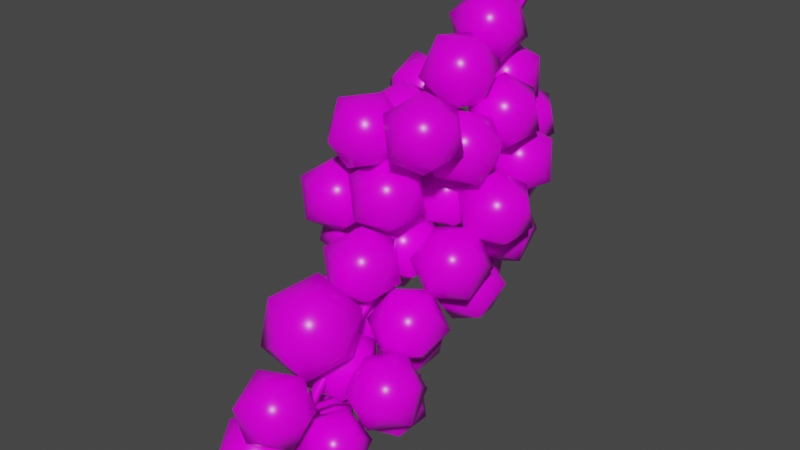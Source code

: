 # Source: Grapes.blend  (saved by Blender 3.3.6; exported with 4.5.12 LTS)
import bpy
from mathutils import Matrix  # noqa: F401  (used for matrix-valued properties, if any)

bpy.ops.wm.read_factory_settings(use_empty=True)
scene = bpy.context.scene
scene.name = 'Scene'

# ---- collections
col_collection = bpy.data.collections.new('Collection'); scene.collection.children.link(col_collection)

# ---- images (referenced by path relative to the original .blend; pixels are not part of the script)
import os
ASSET_DIR = os.environ.get("B2B_ASSET_DIR", "")  # directory of the original .blend (textures are referenced by path, not embedded)
HERE = os.path.dirname(os.path.abspath(__file__))  # packed textures are extracted next to this script under _unpacked/

def load_image(name, relpath, width, height, colorspace="sRGB"):
    """Load a texture the original file referenced (path relative to the .blend, or extracted next to this script)."""
    p = next((c for c in (os.path.join(HERE, relpath), os.path.join(ASSET_DIR, relpath)) if relpath and os.path.exists(c)), "")
    if p:
        img = bpy.data.images.load(p, check_existing=True)
        img.name = name
    else:  # same state as the original file: an image datablock whose file is absent (Cycles renders it pink)
        img = bpy.data.images.new(name, width, height)
        img.source = "FILE"
        img.filepath = "//" + (relpath or name)
    img.colorspace_settings.name = colorspace
    return img
img_1_produce_png = load_image('1_Produce.png', '1_Produce.png', 1024, 1024, 'sRGB')

# ---- materials (node trees are filled in below, after node groups)
mat_material = bpy.data.materials.new('Material')
mat_material.alpha_threshold = 0.0
mat_material.use_transparent_shadow = False
mat_material.roughness = 0.5
mat_material.line_color = (0.0, 0.0, 0.0, 1.0)

# ---- material node trees
mat_material.use_nodes = True; mat_material.node_tree.nodes.clear()
_N = mat_material.node_tree.nodes; _L = mat_material.node_tree.links
n0 = _N.new('ShaderNodeOutputMaterial'); n0.name = 'Material Output'; n0.location = (300, 300)
n1 = _N.new('ShaderNodeBsdfPrincipled'); n1.name = 'Principled BSDF'; n1.location = (10, 300)
n1.distribution = 'GGX'
n1.subsurface_method = 'RANDOM_WALK_SKIN'
n1.inputs[2].default_value = 0.2795
n1.inputs[3].default_value = 1.45
n1.inputs[9].default_value = (7.629e-06, 0.0, 0.0)
n1.inputs[13].default_value = 0.2
n1.inputs[27].default_value = (0.0, 0.0, 0.0, 1.0)
n1.inputs[28].default_value = 1.0
n2 = _N.new('ShaderNodeTexImage'); n2.name = 'Image Texture'; n2.location = (-280, 280)
n2.image = img_1_produce_png
n2.interpolation = 'Closest'
_L.new(n1.outputs[0], n0.inputs[0])
_L.new(n2.outputs[0], n1.inputs[0])
n0.is_active_output = True

# ---- world
world_world = bpy.data.worlds.new('World'); scene.world = world_world
world_world.use_nodes = True; world_world.node_tree.nodes.clear()
_N = world_world.node_tree.nodes; _L = world_world.node_tree.links
n0 = _N.new('ShaderNodeOutputWorld'); n0.name = 'World Output'; n0.location = (300, 300)
n1 = _N.new('ShaderNodeBackground'); n1.name = 'Background'; n1.location = (10, 300)
n1.inputs[0].default_value = (0.05088, 0.05088, 0.05088, 1.0)
_L.new(n1.outputs[0], n0.inputs[0])
n0.is_active_output = True
world_world.color = (0.05088, 0.05088, 0.05088)
world_world.use_sun_shadow = False
world_world.sun_shadow_jitter_overblur = 0.0

# ---- meshes
me_icosphere_038 = bpy.data.meshes.new('Icosphere.038')
me_icosphere_038.from_pydata([(-0.4937, 0.6459, -0.5822), (-0.2834, -0.3344, -0.8988), (-0.9775, -0.1689, -0.1266), (-0.6259, 0.6293, 0.4607), (0.2855, 0.957, 0.05144), (0.4972, 0.3614, -0.7888), (-0.2855, -0.957, -0.05144), (-0.4972, -0.3614, 0.7888), (0.2834, 0.3344, 0.8988), (0.9775, 0.1689, 0.1266), (0.6259, -0.6293, -0.4607), (0.4937, -0.6459, 0.5822), (0.455, -3.514, -7.845), (0.8452, -3.579, -6.779), (0.462, -4.513, -7.303), (-0.4336, -4.217, -7.938), (-0.604, -3.101, -7.807), (0.1864, -2.706, -7.091), (0.1977, -4.323, -6.213), (-0.5926, -4.718, -6.929), (-1.251, -3.845, -7.241), (-0.8682, -2.911, -6.718), (0.02741, -3.207, -6.082), (-0.8612, -3.91, -6.175), (0.1598, -3.368, -6.203), (0.0115, -2.933, -5.257), (0.9702, -2.938, -5.689), (1.094, -3.851, -6.196), (0.211, -4.41, -6.077), (-0.4577, -3.843, -5.497), (0.8535, -3.148, -4.665), (1.522, -3.715, -5.245), (1.053, -4.625, -5.485), (0.09427, -4.62, -5.054), (-0.02903, -3.707, -4.547), (0.9046, -4.191, -4.54), (1.379, -3.268, -7.241), (2.139, -2.904, -6.852), (1.653, -3.554, -6.402), (0.752, -3.407, -6.571), (0.6817, -2.666, -7.125), (1.539, -2.355, -7.299), (1.982, -2.819, -5.942), (1.125, -3.129, -5.768), (0.525, -2.58, -6.215), (1.011, -1.931, -6.665), (1.912, -2.078, -6.496), (1.285, -2.217, -5.826), (-0.6623, -2.222, -3.655), (0.2367, -1.949, -2.748), (0.2535, -1.321, -3.894), (-0.08272, -2.173, -4.825), (-0.3074, -3.327, -4.255), (-0.11, -3.188, -2.971), (1.372, -1.731, -3.357), (1.174, -1.87, -4.641), (0.8278, -3.109, -4.864), (0.811, -3.737, -3.718), (1.147, -2.885, -2.787), (1.727, -2.836, -3.956), (1.005, -1.405, -4.957), (1.376, -0.6522, -5.591), (1.004, -1.547, -5.999), (1.282, -2.335, -5.361), (1.826, -1.928, -4.559), (1.884, -0.8876, -4.701), (1.882, -1.117, -6.387), (1.824, -2.158, -6.245), (2.332, -2.393, -5.355), (2.704, -1.498, -4.947), (2.426, -0.7099, -5.585), (2.702, -1.64, -5.989), (0.9592, -0.3231, -7.815), (1.683, -0.8488, -7.262), (0.6828, -1.174, -7.262), (0.06475, -0.3231, -7.262), (0.6828, 0.5275, -7.262), (1.683, 0.2026, -7.262), (1.236, -1.174, -6.368), (0.2356, -0.8488, -6.368), (0.2356, 0.2026, -6.368), (1.236, 0.5275, -6.368), (1.854, -0.3231, -6.368), (0.9592, -0.3231, -5.815), (0.5322, -0.7907, -3.952), (1.256, -1.316, -3.399), (0.2559, -1.641, -3.399), (-0.3622, -0.7907, -3.399), (0.2559, 0.05993, -3.399), (1.256, -0.265, -3.399), (0.8086, -1.641, -2.505), (-0.1914, -1.316, -2.505), (-0.1914, -0.265, -2.505), (0.8086, 0.05993, -2.505), (1.427, -0.7907, -2.505), (0.5322, -0.7907, -1.952), (0.5723, -0.7157, -4.405), (0.6207, 0.3098, -4.178), (0.7327, -0.01424, -5.172), (1.276, -0.9145, -5.161), (1.499, -1.147, -4.16), (1.095, -0.3903, -3.553), (1.354, 0.7447, -4.793), (1.759, -0.01201, -5.401), (2.233, -0.712, -4.776), (2.121, -0.388, -3.782), (1.578, 0.5123, -3.793), (2.281, 0.3134, -4.548), (0.2229, 0.04597, -6.008), (0.2674, 0.8853, -6.639), (1.155, 0.4459, -6.285), (0.9906, 0.1347, -5.295), (0.001791, 0.3818, -5.036), (-0.4451, 0.8457, -5.867), (1.063, 1.493, -6.317), (1.51, 1.029, -5.486), (0.797, 0.9894, -4.713), (-0.09024, 1.429, -5.067), (0.07394, 1.74, -6.058), (0.8416, 1.829, -5.345), (1.659, 1.832, -3.16), (2.647, 1.479, -3.229), (1.968, 1.293, -4.009), (1.026, 1.106, -3.581), (1.123, 1.176, -2.537), (2.126, 1.407, -2.319), (2.625, 0.5359, -3.693), (1.622, 0.3049, -3.91), (1.101, 0.2326, -3.0), (1.78, 0.419, -2.22), (2.722, 0.6064, -2.648), (2.089, -0.1195, -3.069), (0.5322, 0.1038, -2.468), (1.256, -0.4219, -1.915), (0.2559, -0.7468, -1.915), (-0.3622, 0.1038, -1.915), (0.2559, 0.9545, -1.915), (1.256, 0.6295, -1.915), (0.8086, -0.7468, -1.021), (-0.1914, -0.4219, -1.021), (-0.1914, 0.6295, -1.021), (0.8086, 0.9545, -1.021), (1.427, 0.1038, -1.021), (0.5322, 0.1038, -0.468), (2.486, 2.25, -4.075), (2.005, 2.396, -4.999), (1.649, 2.883, -4.138), (1.749, 2.222, -3.326), (2.167, 1.327, -3.686), (2.325, 1.434, -4.72), (0.9712, 2.459, -4.82), (0.8127, 2.351, -3.787), (1.133, 1.389, -3.507), (1.489, 0.9028, -4.369), (1.389, 1.564, -5.18), (0.6519, 1.536, -4.431), (1.549, 0.1445, -0.7196), (2.272, -0.3812, -0.1668), (1.272, -0.7062, -0.1668), (0.6543, 0.1445, -0.1668), (1.272, 0.9951, -0.1668), (2.272, 0.6702, -0.1668), (1.825, -0.7062, 0.7276), (0.8252, -0.3812, 0.7276), (0.8252, 0.6702, 0.7276), (1.825, 0.9951, 0.7276), (2.443, 0.1445, 0.7276), (1.549, 0.1445, 1.28), (2.244, 1.346, -1.182), (2.116, 0.7947, -0.2959), (1.364, 0.7909, -1.031), (1.313, 1.755, -1.447), (2.033, 2.354, -0.9702), (2.529, 1.761, -0.2585), (1.106, 0.8622, -0.01407), (0.6088, 1.456, -0.7258), (1.022, 2.422, -0.6884), (1.774, 2.426, 0.04645), (1.826, 1.462, 0.4632), (0.8939, 1.87, 0.1975), (2.22, 2.076, -3.078), (2.943, 1.55, -2.525), (1.943, 1.225, -2.525), (1.325, 2.076, -2.525), (1.943, 2.926, -2.525), (2.943, 2.602, -2.525), (2.496, 1.225, -1.631), (1.496, 1.55, -1.631), (1.496, 2.602, -1.631), (2.496, 2.926, -1.631), (3.114, 2.076, -1.631), (2.22, 2.076, -1.078), (1.984, 2.33, -3.292), (0.9663, 2.449, -3.056), (1.319, 2.712, -4.011), (2.274, 3.138, -3.899), (2.511, 3.138, -2.874), (1.703, 2.713, -2.354), (0.6271, 3.331, -3.518), (1.435, 3.757, -4.038), (2.172, 4.02, -3.336), (1.819, 3.757, -2.381), (0.8643, 3.331, -2.493), (1.154, 4.139, -3.1), (1.139, 3.344, -4.129), (0.2071, 2.858, -4.109), (0.9875, 2.475, -4.7), (1.514, 3.288, -5.11), (1.058, 4.173, -4.772), (0.2509, 3.907, -4.153), (0.006125, 2.5, -5.077), (0.8136, 2.766, -5.695), (0.8574, 3.815, -5.74), (0.07697, 4.198, -5.148), (-0.4491, 3.385, -4.738), (-0.07431, 3.328, -5.719), (1.306, 4.567, -0.847), (2.301, 4.247, -0.9605), (1.856, 4.852, -1.697), (0.8518, 4.558, -1.795), (0.6761, 3.771, -1.12), (1.572, 3.579, -0.604), (2.462, 4.04, -1.979), (1.566, 4.232, -2.495), (0.8367, 3.564, -2.138), (1.282, 2.959, -1.402), (2.286, 3.254, -1.304), (1.832, 3.244, -2.252), (1.569, 3.153, -1.106), (2.293, 2.628, -0.5531), (1.293, 2.303, -0.5531), (0.6747, 3.153, -0.5531), (1.293, 4.004, -0.5531), (2.293, 3.679, -0.5531), (1.845, 2.303, 0.3414), (0.8455, 2.628, 0.3414), (0.8455, 3.679, 0.3414), (1.845, 4.004, 0.3414), (2.464, 3.153, 0.3414), (1.569, 3.153, 0.8941), (0.5828, 3.118, 0.7373), (1.545, 3.028, 1.152), (1.336, 2.606, 0.2119), (0.3582, 2.22, 0.239), (-0.03708, 2.403, 1.196), (0.6962, 2.903, 1.76), (1.915, 2.074, 0.91), (1.181, 1.574, 0.3458), (0.3329, 1.449, 0.9539), (0.5418, 1.871, 1.894), (1.519, 2.257, 1.867), (1.295, 1.359, 1.369), (0.6831, 5.731, -2.139), (0.6877, 4.761, -1.734), (1.464, 5.066, -2.374), (1.046, 5.672, -3.125), (0.0114, 5.741, -2.948), (-0.2098, 5.178, -2.089), (1.053, 4.103, -2.468), (1.274, 4.666, -3.328), (0.3768, 5.084, -3.683), (-0.3991, 4.778, -3.042), (0.01882, 4.172, -2.292), (0.3814, 4.114, -3.277), (0.5322, 5.532, -2.204), (1.256, 5.006, -1.651), (0.2559, 4.681, -1.651), (-0.3622, 5.532, -1.651), (0.2559, 6.383, -1.651), (1.256, 6.058, -1.651), (0.8086, 4.681, -0.7565), (-0.1914, 5.006, -0.7565), (-0.1914, 6.058, -0.7565), (0.8086, 6.383, -0.7565), (1.427, 5.532, -0.7565), (0.5322, 5.532, -0.2037), (0.3502, 5.117, -0.7315), (1.324, 5.054, -0.3388), (0.8238, 4.182, -0.6466), (-0.1914, 4.282, -0.3919), (-0.3191, 5.216, 0.07335), (0.6172, 5.693, 0.1061), (1.384, 4.181, 0.2435), (0.4473, 3.703, 0.2107), (-0.2591, 4.343, 0.6557), (0.2407, 5.215, 0.9634), (1.256, 5.115, 0.7087), (0.7143, 4.28, 1.048), (-0.399, 4.25, 1.543), (0.3643, 4.469, 0.8539), (-0.008067, 3.489, 0.9319), (-0.2092, 3.297, 1.946), (0.03876, 4.159, 2.495), (0.3932, 4.883, 1.82), (1.026, 3.652, 0.8309), (0.6713, 2.928, 1.506), (0.7002, 3.342, 2.472), (1.073, 4.322, 2.394), (1.274, 4.514, 1.38), (1.463, 3.561, 1.783), (0.0936, -1.786, -8.009), (0.7266, -2.246, -7.525), (-0.1482, -2.53, -7.525), (-0.6888, -1.786, -7.525), (-0.1482, -1.042, -7.525), (0.7266, -1.326, -7.525), (0.3354, -2.53, -6.743), (-0.5394, -2.246, -6.743), (-0.5394, -1.326, -6.743), (0.3354, -1.042, -6.743), (0.876, -1.786, -6.743), (0.0936, -1.786, -6.259), (0.8096, -0.6615, -4.932), (-0.2264, -0.83, -4.87), (0.4413, -1.47, -4.369), (1.288, -1.596, -4.979), (1.144, -1.035, -5.856), (0.208, -0.5614, -5.789), (-0.3878, -1.869, -4.878), (0.5485, -2.343, -4.945), (0.9829, -2.074, -5.865), (0.3151, -1.434, -6.365), (-0.532, -1.308, -5.755), (-0.05311, -2.242, -5.802), (-0.04871, -0.107, -5.747), (0.6749, -0.6327, -5.195), (-0.3251, -0.9577, -5.195), (-0.9431, -0.107, -5.195), (-0.3251, 0.7436, -5.195), (0.6749, 0.4187, -5.195), (0.2277, -0.9577, -4.3), (-0.7723, -0.6327, -4.3), (-0.7723, 0.4187, -4.3), (0.2277, 0.7436, -4.3), (0.8457, -0.107, -4.3), (-0.04871, -0.107, -3.747), (0.3986, 0.856, -4.115), (1.122, 0.3303, -3.562), (0.1222, 0.005397, -3.562), (-0.4959, 0.856, -3.562), (0.1222, 1.707, -3.562), (1.122, 1.382, -3.562), (0.6749, 0.005397, -2.668), (-0.325, 0.3303, -2.668), (-0.325, 1.382, -2.668), (0.6749, 1.707, -2.668), (1.293, 0.856, -2.668), (0.3986, 0.856, -2.115), (0.7442, 2.076, -3.078), (1.468, 1.55, -2.525), (0.4678, 1.225, -2.525), (-0.1503, 2.076, -2.525), (0.4678, 2.926, -2.525), (1.468, 2.602, -2.525), (1.021, 1.225, -1.631), (0.02057, 1.55, -1.631), (0.02057, 2.602, -1.631), (1.021, 2.926, -1.631), (1.639, 2.076, -1.631), (0.7442, 2.076, -1.078), (-1.005, 0.1038, -2.932), (-0.2811, -0.4219, -2.379), (-1.281, -0.7468, -2.379), (-1.899, 0.1038, -2.379), (-1.281, 0.9545, -2.379), (-0.2811, 0.6295, -2.379), (-0.7283, -0.7468, -1.484), (-1.728, -0.4219, -1.484), (-1.728, 0.6295, -1.484), (-0.7283, 0.9545, -1.484), (-0.1103, 0.1038, -1.484), (-1.005, 0.1038, -0.9315), (-1.195, 1.749, -3.318), (-1.412, 1.068, -4.09), (-0.4273, 1.163, -3.733), (-0.2558, 2.177, -3.517), (-1.135, 2.71, -3.741), (-1.849, 2.024, -4.094), (-0.6066, 1.076, -4.766), (0.108, 1.761, -4.412), (-0.3291, 2.718, -4.416), (-1.314, 2.623, -4.773), (-1.485, 1.609, -4.989), (-0.5459, 2.037, -5.188), (-0.2362, 1.608, -1.273), (0.4874, 1.083, -0.7198), (-0.5126, 0.7576, -0.7198), (-1.131, 1.608, -0.7198), (-0.5126, 2.459, -0.7198), (0.4874, 2.134, -0.7198), (0.04015, 0.7576, 0.1747), (-0.9598, 1.083, 0.1747), (-0.9598, 2.134, 0.1747), (0.04015, 2.459, 0.1747), (0.6582, 1.608, 0.1747), (-0.2362, 1.608, 0.7274), (-0.3826, 3.235, -4.196), (0.341, 2.709, -3.643), (-0.659, 2.384, -3.643), (-1.277, 3.235, -3.643), (-0.659, 4.085, -3.643), (0.341, 3.76, -3.643), (-0.1062, 2.384, -2.749), (-1.106, 2.709, -2.749), (-1.106, 3.76, -2.749), (-0.1062, 4.085, -2.749), (0.5118, 3.235, -2.749), (-0.3826, 3.235, -2.196), (-0.7328, 3.104, -0.9554), (-1.646, 3.404, -1.381), (-0.8848, 3.013, -1.992), (0.03722, 3.36, -1.624), (-0.1543, 3.965, -0.7858), (-1.195, 3.993, -0.6357), (-1.44, 3.846, -2.313), (-0.4001, 3.819, -2.463), (0.05136, 4.407, -1.718), (-0.7099, 4.798, -1.107), (-1.632, 4.451, -1.475), (-0.8619, 4.707, -2.143), (-1.371, 3.35, -0.9341), (-0.404, 2.939, -0.9768), (-1.203, 2.365, -0.6065), (-1.833, 3.002, -0.05627), (-1.423, 3.97, -0.08644), (-0.5399, 3.931, -0.6553), (-0.269, 2.337, -0.1253), (-1.152, 2.376, 0.4436), (-1.288, 3.368, 0.7651), (-0.4888, 3.942, 0.3948), (0.1411, 3.305, -0.1554), (-0.3214, 2.957, 0.7224), (-1.523, 0.4123, -5.002), (-1.572, -0.4044, -4.342), (-1.098, 0.4857, -4.043), (-0.5889, 0.8777, -4.875), (-0.7474, 0.2298, -5.688), (-1.355, -0.5626, -5.358), (-0.6674, -0.4438, -3.807), (-0.05996, 0.3486, -4.137), (0.1569, 0.1904, -5.153), (-0.3166, -0.6997, -5.452), (-0.826, -1.092, -4.62), (0.1083, -0.6263, -4.493), (-1.688, 0.1118, -3.412), (-0.872, -0.05732, -2.771), (-1.709, 0.4779, -2.427), (-2.06, 1.076, -3.218), (-1.439, 0.91, -4.05), (-0.705, 0.2097, -3.774), (-0.7402, 0.8021, -2.179), (-1.474, 1.502, -2.456), (-1.307, 1.769, -3.459), (-0.47, 1.234, -3.802), (-0.1195, 0.6363, -3.012), (-0.4917, 1.6, -2.817), (-1.052, 2.927, -1.759), (-0.84, 2.047, -2.294), (-1.751, 2.549, -2.447), (-2.076, 2.923, -1.52), (-1.365, 2.652, -0.7938), (-0.6015, 2.111, -1.272), (-1.733, 1.499, -2.386), (-2.497, 2.041, -1.907), (-2.258, 2.105, -0.8854), (-1.347, 1.603, -0.7325), (-1.023, 1.229, -1.66), (-2.047, 1.225, -1.421)], [], [(0, 1, 2), (1, 0, 5), (0, 2, 3), (0, 3, 4), (0, 4, 5), (1, 5, 10), (2, 1, 6), (3, 2, 7), (4, 3, 8), (5, 4, 9), (1, 10, 6), (2, 6, 7), (3, 7, 8), (4, 8, 9), (5, 9, 10), (6, 10, 11), (7, 6, 11), (8, 7, 11), (9, 8, 11), (10, 9, 11), (12, 13, 14), (13, 12, 17), (12, 14, 15), (12, 15, 16), (12, 16, 17), (13, 17, 22), (14, 13, 18), (15, 14, 19), (16, 15, 20), (17, 16, 21), (13, 22, 18), (14, 18, 19), (15, 19, 20), (16, 20, 21), (17, 21, 22), (18, 22, 23), (19, 18, 23), (20, 19, 23), (21, 20, 23), (22, 21, 23), (24, 25, 26), (25, 24, 29), (24, 26, 27), (24, 27, 28), (24, 28, 29), (25, 29, 34), (26, 25, 30), (27, 26, 31), (28, 27, 32), (29, 28, 33), (25, 34, 30), (26, 30, 31), (27, 31, 32), (28, 32, 33), (29, 33, 34), (30, 34, 35), (31, 30, 35), (32, 31, 35), (33, 32, 35), (34, 33, 35), (36, 37, 38), (37, 36, 41), (36, 38, 39), (36, 39, 40), (36, 40, 41), (37, 41, 46), (38, 37, 42), (39, 38, 43), (40, 39, 44), (41, 40, 45), (37, 46, 42), (38, 42, 43), (39, 43, 44), (40, 44, 45), (41, 45, 46), (42, 46, 47), (43, 42, 47), (44, 43, 47), (45, 44, 47), (46, 45, 47), (48, 49, 50), (49, 48, 53), (48, 50, 51), (48, 51, 52), (48, 52, 53), (49, 53, 58), (50, 49, 54), (51, 50, 55), (52, 51, 56), (53, 52, 57), (49, 58, 54), (50, 54, 55), (51, 55, 56), (52, 56, 57), (53, 57, 58), (54, 58, 59), (55, 54, 59), (56, 55, 59), (57, 56, 59), (58, 57, 59), (60, 61, 62), (61, 60, 65), (60, 62, 63), (60, 63, 64), (60, 64, 65), (61, 65, 70), (62, 61, 66), (63, 62, 67), (64, 63, 68), (65, 64, 69), (61, 70, 66), (62, 66, 67), (63, 67, 68), (64, 68, 69), (65, 69, 70), (66, 70, 71), (67, 66, 71), (68, 67, 71), (69, 68, 71), (70, 69, 71), (72, 73, 74), (73, 72, 77), (72, 74, 75), (72, 75, 76), (72, 76, 77), (73, 77, 82), (74, 73, 78), (75, 74, 79), (76, 75, 80), (77, 76, 81), (73, 82, 78), (74, 78, 79), (75, 79, 80), (76, 80, 81), (77, 81, 82), (78, 82, 83), (79, 78, 83), (80, 79, 83), (81, 80, 83), (82, 81, 83), (84, 85, 86), (85, 84, 89), (84, 86, 87), (84, 87, 88), (84, 88, 89), (85, 89, 94), (86, 85, 90), (87, 86, 91), (88, 87, 92), (89, 88, 93), (85, 94, 90), (86, 90, 91), (87, 91, 92), (88, 92, 93), (89, 93, 94), (90, 94, 95), (91, 90, 95), (92, 91, 95), (93, 92, 95), (94, 93, 95), (96, 97, 98), (97, 96, 101), (96, 98, 99), (96, 99, 100), (96, 100, 101), (97, 101, 106), (98, 97, 102), (99, 98, 103), (100, 99, 104), (101, 100, 105), (97, 106, 102), (98, 102, 103), (99, 103, 104), (100, 104, 105), (101, 105, 106), (102, 106, 107), (103, 102, 107), (104, 103, 107), (105, 104, 107), (106, 105, 107), (108, 109, 110), (109, 108, 113), (108, 110, 111), (108, 111, 112), (108, 112, 113), (109, 113, 118), (110, 109, 114), (111, 110, 115), (112, 111, 116), (113, 112, 117), (109, 118, 114), (110, 114, 115), (111, 115, 116), (112, 116, 117), (113, 117, 118), (114, 118, 119), (115, 114, 119), (116, 115, 119), (117, 116, 119), (118, 117, 119), (120, 121, 122), (121, 120, 125), (120, 122, 123), (120, 123, 124), (120, 124, 125), (121, 125, 130), (122, 121, 126), (123, 122, 127), (124, 123, 128), (125, 124, 129), (121, 130, 126), (122, 126, 127), (123, 127, 128), (124, 128, 129), (125, 129, 130), (126, 130, 131), (127, 126, 131), (128, 127, 131), (129, 128, 131), (130, 129, 131), (132, 133, 134), (133, 132, 137), (132, 134, 135), (132, 135, 136), (132, 136, 137), (133, 137, 142), (134, 133, 138), (135, 134, 139), (136, 135, 140), (137, 136, 141), (133, 142, 138), (134, 138, 139), (135, 139, 140), (136, 140, 141), (137, 141, 142), (138, 142, 143), (139, 138, 143), (140, 139, 143), (141, 140, 143), (142, 141, 143), (144, 145, 146), (145, 144, 149), (144, 146, 147), (144, 147, 148), (144, 148, 149), (145, 149, 154), (146, 145, 150), (147, 146, 151), (148, 147, 152), (149, 148, 153), (145, 154, 150), (146, 150, 151), (147, 151, 152), (148, 152, 153), (149, 153, 154), (150, 154, 155), (151, 150, 155), (152, 151, 155), (153, 152, 155), (154, 153, 155), (156, 157, 158), (157, 156, 161), (156, 158, 159), (156, 159, 160), (156, 160, 161), (157, 161, 166), (158, 157, 162), (159, 158, 163), (160, 159, 164), (161, 160, 165), (157, 166, 162), (158, 162, 163), (159, 163, 164), (160, 164, 165), (161, 165, 166), (162, 166, 167), (163, 162, 167), (164, 163, 167), (165, 164, 167), (166, 165, 167), (168, 169, 170), (169, 168, 173), (168, 170, 171), (168, 171, 172), (168, 172, 173), (169, 173, 178), (170, 169, 174), (171, 170, 175), (172, 171, 176), (173, 172, 177), (169, 178, 174), (170, 174, 175), (171, 175, 176), (172, 176, 177), (173, 177, 178), (174, 178, 179), (175, 174, 179), (176, 175, 179), (177, 176, 179), (178, 177, 179), (180, 181, 182), (181, 180, 185), (180, 182, 183), (180, 183, 184), (180, 184, 185), (181, 185, 190), (182, 181, 186), (183, 182, 187), (184, 183, 188), (185, 184, 189), (181, 190, 186), (182, 186, 187), (183, 187, 188), (184, 188, 189), (185, 189, 190), (186, 190, 191), (187, 186, 191), (188, 187, 191), (189, 188, 191), (190, 189, 191), (192, 193, 194), (193, 192, 197), (192, 194, 195), (192, 195, 196), (192, 196, 197), (193, 197, 202), (194, 193, 198), (195, 194, 199), (196, 195, 200), (197, 196, 201), (193, 202, 198), (194, 198, 199), (195, 199, 200), (196, 200, 201), (197, 201, 202), (198, 202, 203), (199, 198, 203), (200, 199, 203), (201, 200, 203), (202, 201, 203), (204, 205, 206), (205, 204, 209), (204, 206, 207), (204, 207, 208), (204, 208, 209), (205, 209, 214), (206, 205, 210), (207, 206, 211), (208, 207, 212), (209, 208, 213), (205, 214, 210), (206, 210, 211), (207, 211, 212), (208, 212, 213), (209, 213, 214), (210, 214, 215), (211, 210, 215), (212, 211, 215), (213, 212, 215), (214, 213, 215), (216, 217, 218), (217, 216, 221), (216, 218, 219), (216, 219, 220), (216, 220, 221), (217, 221, 226), (218, 217, 222), (219, 218, 223), (220, 219, 224), (221, 220, 225), (217, 226, 222), (218, 222, 223), (219, 223, 224), (220, 224, 225), (221, 225, 226), (222, 226, 227), (223, 222, 227), (224, 223, 227), (225, 224, 227), (226, 225, 227), (228, 229, 230), (229, 228, 233), (228, 230, 231), (228, 231, 232), (228, 232, 233), (229, 233, 238), (230, 229, 234), (231, 230, 235), (232, 231, 236), (233, 232, 237), (229, 238, 234), (230, 234, 235), (231, 235, 236), (232, 236, 237), (233, 237, 238), (234, 238, 239), (235, 234, 239), (236, 235, 239), (237, 236, 239), (238, 237, 239), (240, 241, 242), (241, 240, 245), (240, 242, 243), (240, 243, 244), (240, 244, 245), (241, 245, 250), (242, 241, 246), (243, 242, 247), (244, 243, 248), (245, 244, 249), (241, 250, 246), (242, 246, 247), (243, 247, 248), (244, 248, 249), (245, 249, 250), (246, 250, 251), (247, 246, 251), (248, 247, 251), (249, 248, 251), (250, 249, 251), (252, 253, 254), (253, 252, 257), (252, 254, 255), (252, 255, 256), (252, 256, 257), (253, 257, 262), (254, 253, 258), (255, 254, 259), (256, 255, 260), (257, 256, 261), (253, 262, 258), (254, 258, 259), (255, 259, 260), (256, 260, 261), (257, 261, 262), (258, 262, 263), (259, 258, 263), (260, 259, 263), (261, 260, 263), (262, 261, 263), (264, 265, 266), (265, 264, 269), (264, 266, 267), (264, 267, 268), (264, 268, 269), (265, 269, 274), (266, 265, 270), (267, 266, 271), (268, 267, 272), (269, 268, 273), (265, 274, 270), (266, 270, 271), (267, 271, 272), (268, 272, 273), (269, 273, 274), (270, 274, 275), (271, 270, 275), (272, 271, 275), (273, 272, 275), (274, 273, 275), (276, 277, 278), (277, 276, 281), (276, 278, 279), (276, 279, 280), (276, 280, 281), (277, 281, 286), (278, 277, 282), (279, 278, 283), (280, 279, 284), (281, 280, 285), (277, 286, 282), (278, 282, 283), (279, 283, 284), (280, 284, 285), (281, 285, 286), (282, 286, 287), (283, 282, 287), (284, 283, 287), (285, 284, 287), (286, 285, 287), (288, 289, 290), (289, 288, 293), (288, 290, 291), (288, 291, 292), (288, 292, 293), (289, 293, 298), (290, 289, 294), (291, 290, 295), (292, 291, 296), (293, 292, 297), (289, 298, 294), (290, 294, 295), (291, 295, 296), (292, 296, 297), (293, 297, 298), (294, 298, 299), (295, 294, 299), (296, 295, 299), (297, 296, 299), (298, 297, 299), (300, 301, 302), (301, 300, 305), (300, 302, 303), (300, 303, 304), (300, 304, 305), (301, 305, 310), (302, 301, 306), (303, 302, 307), (304, 303, 308), (305, 304, 309), (301, 310, 306), (302, 306, 307), (303, 307, 308), (304, 308, 309), (305, 309, 310), (306, 310, 311), (307, 306, 311), (308, 307, 311), (309, 308, 311), (310, 309, 311), (312, 313, 314), (313, 312, 317), (312, 314, 315), (312, 315, 316), (312, 316, 317), (313, 317, 322), (314, 313, 318), (315, 314, 319), (316, 315, 320), (317, 316, 321), (313, 322, 318), (314, 318, 319), (315, 319, 320), (316, 320, 321), (317, 321, 322), (318, 322, 323), (319, 318, 323), (320, 319, 323), (321, 320, 323), (322, 321, 323), (324, 325, 326), (325, 324, 329), (324, 326, 327), (324, 327, 328), (324, 328, 329), (325, 329, 334), (326, 325, 330), (327, 326, 331), (328, 327, 332), (329, 328, 333), (325, 334, 330), (326, 330, 331), (327, 331, 332), (328, 332, 333), (329, 333, 334), (330, 334, 335), (331, 330, 335), (332, 331, 335), (333, 332, 335), (334, 333, 335), (336, 337, 338), (337, 336, 341), (336, 338, 339), (336, 339, 340), (336, 340, 341), (337, 341, 346), (338, 337, 342), (339, 338, 343), (340, 339, 344), (341, 340, 345), (337, 346, 342), (338, 342, 343), (339, 343, 344), (340, 344, 345), (341, 345, 346), (342, 346, 347), (343, 342, 347), (344, 343, 347), (345, 344, 347), (346, 345, 347), (348, 349, 350), (349, 348, 353), (348, 350, 351), (348, 351, 352), (348, 352, 353), (349, 353, 358), (350, 349, 354), (351, 350, 355), (352, 351, 356), (353, 352, 357), (349, 358, 354), (350, 354, 355), (351, 355, 356), (352, 356, 357), (353, 357, 358), (354, 358, 359), (355, 354, 359), (356, 355, 359), (357, 356, 359), (358, 357, 359), (360, 361, 362), (361, 360, 365), (360, 362, 363), (360, 363, 364), (360, 364, 365), (361, 365, 370), (362, 361, 366), (363, 362, 367), (364, 363, 368), (365, 364, 369), (361, 370, 366), (362, 366, 367), (363, 367, 368), (364, 368, 369), (365, 369, 370), (366, 370, 371), (367, 366, 371), (368, 367, 371), (369, 368, 371), (370, 369, 371), (372, 373, 374), (373, 372, 377), (372, 374, 375), (372, 375, 376), (372, 376, 377), (373, 377, 382), (374, 373, 378), (375, 374, 379), (376, 375, 380), (377, 376, 381), (373, 382, 378), (374, 378, 379), (375, 379, 380), (376, 380, 381), (377, 381, 382), (378, 382, 383), (379, 378, 383), (380, 379, 383), (381, 380, 383), (382, 381, 383), (384, 385, 386), (385, 384, 389), (384, 386, 387), (384, 387, 388), (384, 388, 389), (385, 389, 394), (386, 385, 390), (387, 386, 391), (388, 387, 392), (389, 388, 393), (385, 394, 390), (386, 390, 391), (387, 391, 392), (388, 392, 393), (389, 393, 394), (390, 394, 395), (391, 390, 395), (392, 391, 395), (393, 392, 395), (394, 393, 395), (396, 397, 398), (397, 396, 401), (396, 398, 399), (396, 399, 400), (396, 400, 401), (397, 401, 406), (398, 397, 402), (399, 398, 403), (400, 399, 404), (401, 400, 405), (397, 406, 402), (398, 402, 403), (399, 403, 404), (400, 404, 405), (401, 405, 406), (402, 406, 407), (403, 402, 407), (404, 403, 407), (405, 404, 407), (406, 405, 407), (408, 409, 410), (409, 408, 413), (408, 410, 411), (408, 411, 412), (408, 412, 413), (409, 413, 418), (410, 409, 414), (411, 410, 415), (412, 411, 416), (413, 412, 417), (409, 418, 414), (410, 414, 415), (411, 415, 416), (412, 416, 417), (413, 417, 418), (414, 418, 419), (415, 414, 419), (416, 415, 419), (417, 416, 419), (418, 417, 419), (420, 421, 422), (421, 420, 425), (420, 422, 423), (420, 423, 424), (420, 424, 425), (421, 425, 430), (422, 421, 426), (423, 422, 427), (424, 423, 428), (425, 424, 429), (421, 430, 426), (422, 426, 427), (423, 427, 428), (424, 428, 429), (425, 429, 430), (426, 430, 431), (427, 426, 431), (428, 427, 431), (429, 428, 431), (430, 429, 431), (432, 433, 434), (433, 432, 437), (432, 434, 435), (432, 435, 436), (432, 436, 437), (433, 437, 442), (434, 433, 438), (435, 434, 439), (436, 435, 440), (437, 436, 441), (433, 442, 438), (434, 438, 439), (435, 439, 440), (436, 440, 441), (437, 441, 442), (438, 442, 443), (439, 438, 443), (440, 439, 443), (441, 440, 443), (442, 441, 443), (444, 445, 446), (445, 444, 449), (444, 446, 447), (444, 447, 448), (444, 448, 449), (445, 449, 454), (446, 445, 450), (447, 446, 451), (448, 447, 452), (449, 448, 453), (445, 454, 450), (446, 450, 451), (447, 451, 452), (448, 452, 453), (449, 453, 454), (450, 454, 455), (451, 450, 455), (452, 451, 455), (453, 452, 455), (454, 453, 455), (456, 457, 458), (457, 456, 461), (456, 458, 459), (456, 459, 460), (456, 460, 461), (457, 461, 466), (458, 457, 462), (459, 458, 463), (460, 459, 464), (461, 460, 465), (457, 466, 462), (458, 462, 463), (459, 463, 464), (460, 464, 465), (461, 465, 466), (462, 466, 467), (463, 462, 467), (464, 463, 467), (465, 464, 467), (466, 465, 467)])
me_icosphere_038.polygons.foreach_set('use_smooth', [True] * 780)
_uv = me_icosphere_038.uv_layers.new(name='UVMap')
_uv.uv.foreach_set('vector', [0.2986, 0.5123, 0.3204, 0.5501, 0.2767, 0.5501, 0.3204, 0.5501, 0.3422, 0.5123, 0.3641, 0.5501, 0.4733, 0.5123, 0.4951, 0.5501, 0.4514, 0.5501, 0.4296, 0.5123, 0.4514, 0.5501, 0.4078, 0.5501, 0.3859, 0.5123, 0.4078, 0.5501, 0.3641, 0.5501, 0.3204, 0.5501, 0.3641, 0.5501, 0.3422, 0.588, 0.2767, 0.5501, 0.3204, 0.5501, 0.2986, 0.588, 0.4514, 0.5501, 0.4951, 0.5501, 0.4733, 0.588, 0.4078, 0.5501, 0.4514, 0.5501, 0.4296, 0.588, 0.3641, 0.5501, 0.4078, 0.5501, 0.3859, 0.588, 0.3204, 0.5501, 0.3422, 0.588, 0.2986, 0.588, 0.2767, 0.5501, 0.2986, 0.588, 0.2549, 0.588, 0.4514, 0.5501, 0.4733, 0.588, 0.4296, 0.588, 0.4078, 0.5501, 0.4296, 0.588, 0.3859, 0.588, 0.3641, 0.5501, 0.3859, 0.588, 0.3422, 0.588, 0.2986, 0.588, 0.3422, 0.588, 0.3204, 0.6258, 0.2549, 0.588, 0.2986, 0.588, 0.2767, 0.6258, 0.4296, 0.588, 0.4733, 0.588, 0.4514, 0.6258, 0.3859, 0.588, 0.4296, 0.588, 0.4078, 0.6258, 0.3422, 0.588, 0.3859, 0.588, 0.3641, 0.6258, 0.2986, 0.5123, 0.3204, 0.5501, 0.2767, 0.5501, 0.3204, 0.5501, 0.3422, 0.5123, 0.3641, 0.5501, 0.4733, 0.5123, 0.4951, 0.5501, 0.4514, 0.5501, 0.4296, 0.5123, 0.4514, 0.5501, 0.4078, 0.5501, 0.3859, 0.5123, 0.4078, 0.5501, 0.3641, 0.5501, 0.3204, 0.5501, 0.3641, 0.5501, 0.3422, 0.588, 0.2767, 0.5501, 0.3204, 0.5501, 0.2986, 0.588, 0.4514, 0.5501, 0.4951, 0.5501, 0.4733, 0.588, 0.4078, 0.5501, 0.4514, 0.5501, 0.4296, 0.588, 0.3641, 0.5501, 0.4078, 0.5501, 0.3859, 0.588, 0.3204, 0.5501, 0.3422, 0.588, 0.2986, 0.588, 0.2767, 0.5501, 0.2986, 0.588, 0.2549, 0.588, 0.4514, 0.5501, 0.4733, 0.588, 0.4296, 0.588, 0.4078, 0.5501, 0.4296, 0.588, 0.3859, 0.588, 0.3641, 0.5501, 0.3859, 0.588, 0.3422, 0.588, 0.2986, 0.588, 0.3422, 0.588, 0.3204, 0.6258, 0.2549, 0.588, 0.2986, 0.588, 0.2767, 0.6258, 0.4296, 0.588, 0.4733, 0.588, 0.4514, 0.6258, 0.3859, 0.588, 0.4296, 0.588, 0.4078, 0.6258, 0.3422, 0.588, 0.3859, 0.588, 0.3641, 0.6258, 0.2986, 0.5123, 0.3204, 0.5501, 0.2767, 0.5501, 0.3204, 0.5501, 0.3422, 0.5123, 0.3641, 0.5501, 0.4733, 0.5123, 0.4951, 0.5501, 0.4514, 0.5501, 0.4296, 0.5123, 0.4514, 0.5501, 0.4078, 0.5501, 0.3859, 0.5123, 0.4078, 0.5501, 0.3641, 0.5501, 0.3204, 0.5501, 0.3641, 0.5501, 0.3422, 0.588, 0.2767, 0.5501, 0.3204, 0.5501, 0.2986, 0.588, 0.4514, 0.5501, 0.4951, 0.5501, 0.4733, 0.588, 0.4078, 0.5501, 0.4514, 0.5501, 0.4296, 0.588, 0.3641, 0.5501, 0.4078, 0.5501, 0.3859, 0.588, 0.3204, 0.5501, 0.3422, 0.588, 0.2986, 0.588, 0.2767, 0.5501, 0.2986, 0.588, 0.2549, 0.588, 0.4514, 0.5501, 0.4733, 0.588, 0.4296, 0.588, 0.4078, 0.5501, 0.4296, 0.588, 0.3859, 0.588, 0.3641, 0.5501, 0.3859, 0.588, 0.3422, 0.588, 0.2986, 0.588, 0.3422, 0.588, 0.3204, 0.6258, 0.2549, 0.588, 0.2986, 0.588, 0.2767, 0.6258, 0.4296, 0.588, 0.4733, 0.588, 0.4514, 0.6258, 0.3859, 0.588, 0.4296, 0.588, 0.4078, 0.6258, 0.3422, 0.588, 0.3859, 0.588, 0.3641, 0.6258, 0.2986, 0.5123, 0.3204, 0.5501, 0.2767, 0.5501, 0.3204, 0.5501, 0.3422, 0.5123, 0.3641, 0.5501, 0.4733, 0.5123, 0.4951, 0.5501, 0.4514, 0.5501, 0.4296, 0.5123, 0.4514, 0.5501, 0.4078, 0.5501, 0.3859, 0.5123, 0.4078, 0.5501, 0.3641, 0.5501, 0.3204, 0.5501, 0.3641, 0.5501, 0.3422, 0.588, 0.2767, 0.5501, 0.3204, 0.5501, 0.2986, 0.588, 0.4514, 0.5501, 0.4951, 0.5501, 0.4733, 0.588, 0.4078, 0.5501, 0.4514, 0.5501, 0.4296, 0.588, 0.3641, 0.5501, 0.4078, 0.5501, 0.3859, 0.588, 0.3204, 0.5501, 0.3422, 0.588, 0.2986, 0.588, 0.2767, 0.5501, 0.2986, 0.588, 0.2549, 0.588, 0.4514, 0.5501, 0.4733, 0.588, 0.4296, 0.588, 0.4078, 0.5501, 0.4296, 0.588, 0.3859, 0.588, 0.3641, 0.5501, 0.3859, 0.588, 0.3422, 0.588, 0.2986, 0.588, 0.3422, 0.588, 0.3204, 0.6258, 0.2549, 0.588, 0.2986, 0.588, 0.2767, 0.6258, 0.4296, 0.588, 0.4733, 0.588, 0.4514, 0.6258, 0.3859, 0.588, 0.4296, 0.588, 0.4078, 0.6258, 0.3422, 0.588, 0.3859, 0.588, 0.3641, 0.6258, 0.2986, 0.5123, 0.3204, 0.5501, 0.2767, 0.5501, 0.3204, 0.5501, 0.3422, 0.5123, 0.3641, 0.5501, 0.4733, 0.5123, 0.4951, 0.5501, 0.4514, 0.5501, 0.4296, 0.5123, 0.4514, 0.5501, 0.4078, 0.5501, 0.3859, 0.5123, 0.4078, 0.5501, 0.3641, 0.5501, 0.3204, 0.5501, 0.3641, 0.5501, 0.3422, 0.588, 0.2767, 0.5501, 0.3204, 0.5501, 0.2986, 0.588, 0.4514, 0.5501, 0.4951, 0.5501, 0.4733, 0.588, 0.4078, 0.5501, 0.4514, 0.5501, 0.4296, 0.588, 0.3641, 0.5501, 0.4078, 0.5501, 0.3859, 0.588, 0.3204, 0.5501, 0.3422, 0.588, 0.2986, 0.588, 0.2767, 0.5501, 0.2986, 0.588, 0.2549, 0.588, 0.4514, 0.5501, 0.4733, 0.588, 0.4296, 0.588, 0.4078, 0.5501, 0.4296, 0.588, 0.3859, 0.588, 0.3641, 0.5501, 0.3859, 0.588, 0.3422, 0.588, 0.2986, 0.588, 0.3422, 0.588, 0.3204, 0.6258, 0.2549, 0.588, 0.2986, 0.588, 0.2767, 0.6258, 0.4296, 0.588, 0.4733, 0.588, 0.4514, 0.6258, 0.3859, 0.588, 0.4296, 0.588, 0.4078, 0.6258, 0.3422, 0.588, 0.3859, 0.588, 0.3641, 0.6258, 0.2986, 0.5123, 0.3204, 0.5501, 0.2767, 0.5501, 0.3204, 0.5501, 0.3422, 0.5123, 0.3641, 0.5501, 0.4733, 0.5123, 0.4951, 0.5501, 0.4514, 0.5501, 0.4296, 0.5123, 0.4514, 0.5501, 0.4078, 0.5501, 0.3859, 0.5123, 0.4078, 0.5501, 0.3641, 0.5501, 0.3204, 0.5501, 0.3641, 0.5501, 0.3422, 0.588, 0.2767, 0.5501, 0.3204, 0.5501, 0.2986, 0.588, 0.4514, 0.5501, 0.4951, 0.5501, 0.4733, 0.588, 0.4078, 0.5501, 0.4514, 0.5501, 0.4296, 0.588, 0.3641, 0.5501, 0.4078, 0.5501, 0.3859, 0.588, 0.3204, 0.5501, 0.3422, 0.588, 0.2986, 0.588, 0.2767, 0.5501, 0.2986, 0.588, 0.2549, 0.588, 0.4514, 0.5501, 0.4733, 0.588, 0.4296, 0.588, 0.4078, 0.5501, 0.4296, 0.588, 0.3859, 0.588, 0.3641, 0.5501, 0.3859, 0.588, 0.3422, 0.588, 0.2986, 0.588, 0.3422, 0.588, 0.3204, 0.6258, 0.2549, 0.588, 0.2986, 0.588, 0.2767, 0.6258, 0.4296, 0.588, 0.4733, 0.588, 0.4514, 0.6258, 0.3859, 0.588, 0.4296, 0.588, 0.4078, 0.6258, 0.3422, 0.588, 0.3859, 0.588, 0.3641, 0.6258, 0.2986, 0.5123, 0.3204, 0.5501, 0.2767, 0.5501, 0.3204, 0.5501, 0.3422, 0.5123, 0.3641, 0.5501, 0.4733, 0.5123, 0.4951, 0.5501, 0.4514, 0.5501, 0.4296, 0.5123, 0.4514, 0.5501, 0.4078, 0.5501, 0.3859, 0.5123, 0.4078, 0.5501, 0.3641, 0.5501, 0.3204, 0.5501, 0.3641, 0.5501, 0.3422, 0.588, 0.2767, 0.5501, 0.3204, 0.5501, 0.2986, 0.588, 0.4514, 0.5501, 0.4951, 0.5501, 0.4733, 0.588, 0.4078, 0.5501, 0.4514, 0.5501, 0.4296, 0.588, 0.3641, 0.5501, 0.4078, 0.5501, 0.3859, 0.588, 0.3204, 0.5501, 0.3422, 0.588, 0.2986, 0.588, 0.2767, 0.5501, 0.2986, 0.588, 0.2549, 0.588, 0.4514, 0.5501, 0.4733, 0.588, 0.4296, 0.588, 0.4078, 0.5501, 0.4296, 0.588, 0.3859, 0.588, 0.3641, 0.5501, 0.3859, 0.588, 0.3422, 0.588, 0.2986, 0.588, 0.3422, 0.588, 0.3204, 0.6258, 0.2549, 0.588, 0.2986, 0.588, 0.2767, 0.6258, 0.4296, 0.588, 0.4733, 0.588, 0.4514, 0.6258, 0.3859, 0.588, 0.4296, 0.588, 0.4078, 0.6258, 0.3422, 0.588, 0.3859, 0.588, 0.3641, 0.6258, 0.2986, 0.5123, 0.3204, 0.5501, 0.2767, 0.5501, 0.3204, 0.5501, 0.3422, 0.5123, 0.3641, 0.5501, 0.4733, 0.5123, 0.4951, 0.5501, 0.4514, 0.5501, 0.4296, 0.5123, 0.4514, 0.5501, 0.4078, 0.5501, 0.3859, 0.5123, 0.4078, 0.5501, 0.3641, 0.5501, 0.3204, 0.5501, 0.3641, 0.5501, 0.3422, 0.588, 0.2767, 0.5501, 0.3204, 0.5501, 0.2986, 0.588, 0.4514, 0.5501, 0.4951, 0.5501, 0.4733, 0.588, 0.4078, 0.5501, 0.4514, 0.5501, 0.4296, 0.588, 0.3641, 0.5501, 0.4078, 0.5501, 0.3859, 0.588, 0.3204, 0.5501, 0.3422, 0.588, 0.2986, 0.588, 0.2767, 0.5501, 0.2986, 0.588, 0.2549, 0.588, 0.4514, 0.5501, 0.4733, 0.588, 0.4296, 0.588, 0.4078, 0.5501, 0.4296, 0.588, 0.3859, 0.588, 0.3641, 0.5501, 0.3859, 0.588, 0.3422, 0.588, 0.2986, 0.588, 0.3422, 0.588, 0.3204, 0.6258, 0.2549, 0.588, 0.2986, 0.588, 0.2767, 0.6258, 0.4296, 0.588, 0.4733, 0.588, 0.4514, 0.6258, 0.3859, 0.588, 0.4296, 0.588, 0.4078, 0.6258, 0.3422, 0.588, 0.3859, 0.588, 0.3641, 0.6258, 0.2986, 0.5123, 0.3204, 0.5501, 0.2767, 0.5501, 0.3204, 0.5501, 0.3422, 0.5123, 0.3641, 0.5501, 0.4733, 0.5123, 0.4951, 0.5501, 0.4514, 0.5501, 0.4296, 0.5123, 0.4514, 0.5501, 0.4078, 0.5501, 0.3859, 0.5123, 0.4078, 0.5501, 0.3641, 0.5501, 0.3204, 0.5501, 0.3641, 0.5501, 0.3422, 0.588, 0.2767, 0.5501, 0.3204, 0.5501, 0.2986, 0.588, 0.4514, 0.5501, 0.4951, 0.5501, 0.4733, 0.588, 0.4078, 0.5501, 0.4514, 0.5501, 0.4296, 0.588, 0.3641, 0.5501, 0.4078, 0.5501, 0.3859, 0.588, 0.3204, 0.5501, 0.3422, 0.588, 0.2986, 0.588, 0.2767, 0.5501, 0.2986, 0.588, 0.2549, 0.588, 0.4514, 0.5501, 0.4733, 0.588, 0.4296, 0.588, 0.4078, 0.5501, 0.4296, 0.588, 0.3859, 0.588, 0.3641, 0.5501, 0.3859, 0.588, 0.3422, 0.588, 0.2986, 0.588, 0.3422, 0.588, 0.3204, 0.6258, 0.2549, 0.588, 0.2986, 0.588, 0.2767, 0.6258, 0.4296, 0.588, 0.4733, 0.588, 0.4514, 0.6258, 0.3859, 0.588, 0.4296, 0.588, 0.4078, 0.6258, 0.3422, 0.588, 0.3859, 0.588, 0.3641, 0.6258, 0.2986, 0.5123, 0.3204, 0.5501, 0.2767, 0.5501, 0.3204, 0.5501, 0.3422, 0.5123, 0.3641, 0.5501, 0.4733, 0.5123, 0.4951, 0.5501, 0.4514, 0.5501, 0.4296, 0.5123, 0.4514, 0.5501, 0.4078, 0.5501, 0.3859, 0.5123, 0.4078, 0.5501, 0.3641, 0.5501, 0.3204, 0.5501, 0.3641, 0.5501, 0.3422, 0.588, 0.2767, 0.5501, 0.3204, 0.5501, 0.2986, 0.588, 0.4514, 0.5501, 0.4951, 0.5501, 0.4733, 0.588, 0.4078, 0.5501, 0.4514, 0.5501, 0.4296, 0.588, 0.3641, 0.5501, 0.4078, 0.5501, 0.3859, 0.588, 0.3204, 0.5501, 0.3422, 0.588, 0.2986, 0.588, 0.2767, 0.5501, 0.2986, 0.588, 0.2549, 0.588, 0.4514, 0.5501, 0.4733, 0.588, 0.4296, 0.588, 0.4078, 0.5501, 0.4296, 0.588, 0.3859, 0.588, 0.3641, 0.5501, 0.3859, 0.588, 0.3422, 0.588, 0.2986, 0.588, 0.3422, 0.588, 0.3204, 0.6258, 0.2549, 0.588, 0.2986, 0.588, 0.2767, 0.6258, 0.4296, 0.588, 0.4733, 0.588, 0.4514, 0.6258, 0.3859, 0.588, 0.4296, 0.588, 0.4078, 0.6258, 0.3422, 0.588, 0.3859, 0.588, 0.3641, 0.6258, 0.2986, 0.5123, 0.3204, 0.5501, 0.2767, 0.5501, 0.3204, 0.5501, 0.3422, 0.5123, 0.3641, 0.5501, 0.4733, 0.5123, 0.4951, 0.5501, 0.4514, 0.5501, 0.4296, 0.5123, 0.4514, 0.5501, 0.4078, 0.5501, 0.3859, 0.5123, 0.4078, 0.5501, 0.3641, 0.5501, 0.3204, 0.5501, 0.3641, 0.5501, 0.3422, 0.588, 0.2767, 0.5501, 0.3204, 0.5501, 0.2986, 0.588, 0.4514, 0.5501, 0.4951, 0.5501, 0.4733, 0.588, 0.4078, 0.5501, 0.4514, 0.5501, 0.4296, 0.588, 0.3641, 0.5501, 0.4078, 0.5501, 0.3859, 0.588, 0.3204, 0.5501, 0.3422, 0.588, 0.2986, 0.588, 0.2767, 0.5501, 0.2986, 0.588, 0.2549, 0.588, 0.4514, 0.5501, 0.4733, 0.588, 0.4296, 0.588, 0.4078, 0.5501, 0.4296, 0.588, 0.3859, 0.588, 0.3641, 0.5501, 0.3859, 0.588, 0.3422, 0.588, 0.2986, 0.588, 0.3422, 0.588, 0.3204, 0.6258, 0.2549, 0.588, 0.2986, 0.588, 0.2767, 0.6258, 0.4296, 0.588, 0.4733, 0.588, 0.4514, 0.6258, 0.3859, 0.588, 0.4296, 0.588, 0.4078, 0.6258, 0.3422, 0.588, 0.3859, 0.588, 0.3641, 0.6258, 0.2986, 0.5123, 0.3204, 0.5501, 0.2767, 0.5501, 0.3204, 0.5501, 0.3422, 0.5123, 0.3641, 0.5501, 0.4733, 0.5123, 0.4951, 0.5501, 0.4514, 0.5501, 0.4296, 0.5123, 0.4514, 0.5501, 0.4078, 0.5501, 0.3859, 0.5123, 0.4078, 0.5501, 0.3641, 0.5501, 0.3204, 0.5501, 0.3641, 0.5501, 0.3422, 0.588, 0.2767, 0.5501, 0.3204, 0.5501, 0.2986, 0.588, 0.4514, 0.5501, 0.4951, 0.5501, 0.4733, 0.588, 0.4078, 0.5501, 0.4514, 0.5501, 0.4296, 0.588, 0.3641, 0.5501, 0.4078, 0.5501, 0.3859, 0.588, 0.3204, 0.5501, 0.3422, 0.588, 0.2986, 0.588, 0.2767, 0.5501, 0.2986, 0.588, 0.2549, 0.588, 0.4514, 0.5501, 0.4733, 0.588, 0.4296, 0.588, 0.4078, 0.5501, 0.4296, 0.588, 0.3859, 0.588, 0.3641, 0.5501, 0.3859, 0.588, 0.3422, 0.588, 0.2986, 0.588, 0.3422, 0.588, 0.3204, 0.6258, 0.2549, 0.588, 0.2986, 0.588, 0.2767, 0.6258, 0.4296, 0.588, 0.4733, 0.588, 0.4514, 0.6258, 0.3859, 0.588, 0.4296, 0.588, 0.4078, 0.6258, 0.3422, 0.588, 0.3859, 0.588, 0.3641, 0.6258, 0.2986, 0.5123, 0.3204, 0.5501, 0.2767, 0.5501, 0.3204, 0.5501, 0.3422, 0.5123, 0.3641, 0.5501, 0.4733, 0.5123, 0.4951, 0.5501, 0.4514, 0.5501, 0.4296, 0.5123, 0.4514, 0.5501, 0.4078, 0.5501, 0.3859, 0.5123, 0.4078, 0.5501, 0.3641, 0.5501, 0.3204, 0.5501, 0.3641, 0.5501, 0.3422, 0.588, 0.2767, 0.5501, 0.3204, 0.5501, 0.2986, 0.588, 0.4514, 0.5501, 0.4951, 0.5501, 0.4733, 0.588, 0.4078, 0.5501, 0.4514, 0.5501, 0.4296, 0.588, 0.3641, 0.5501, 0.4078, 0.5501, 0.3859, 0.588, 0.3204, 0.5501, 0.3422, 0.588, 0.2986, 0.588, 0.2767, 0.5501, 0.2986, 0.588, 0.2549, 0.588, 0.4514, 0.5501, 0.4733, 0.588, 0.4296, 0.588, 0.4078, 0.5501, 0.4296, 0.588, 0.3859, 0.588, 0.3641, 0.5501, 0.3859, 0.588, 0.3422, 0.588, 0.2986, 0.588, 0.3422, 0.588, 0.3204, 0.6258, 0.2549, 0.588, 0.2986, 0.588, 0.2767, 0.6258, 0.4296, 0.588, 0.4733, 0.588, 0.4514, 0.6258, 0.3859, 0.588, 0.4296, 0.588, 0.4078, 0.6258, 0.3422, 0.588, 0.3859, 0.588, 0.3641, 0.6258, 0.2986, 0.5123, 0.3204, 0.5501, 0.2767, 0.5501, 0.3204, 0.5501, 0.3422, 0.5123, 0.3641, 0.5501, 0.4733, 0.5123, 0.4951, 0.5501, 0.4514, 0.5501, 0.4296, 0.5123, 0.4514, 0.5501, 0.4078, 0.5501, 0.3859, 0.5123, 0.4078, 0.5501, 0.3641, 0.5501, 0.3204, 0.5501, 0.3641, 0.5501, 0.3422, 0.588, 0.2767, 0.5501, 0.3204, 0.5501, 0.2986, 0.588, 0.4514, 0.5501, 0.4951, 0.5501, 0.4733, 0.588, 0.4078, 0.5501, 0.4514, 0.5501, 0.4296, 0.588, 0.3641, 0.5501, 0.4078, 0.5501, 0.3859, 0.588, 0.3204, 0.5501, 0.3422, 0.588, 0.2986, 0.588, 0.2767, 0.5501, 0.2986, 0.588, 0.2549, 0.588, 0.4514, 0.5501, 0.4733, 0.588, 0.4296, 0.588, 0.4078, 0.5501, 0.4296, 0.588, 0.3859, 0.588, 0.3641, 0.5501, 0.3859, 0.588, 0.3422, 0.588, 0.2986, 0.588, 0.3422, 0.588, 0.3204, 0.6258, 0.2549, 0.588, 0.2986, 0.588, 0.2767, 0.6258, 0.4296, 0.588, 0.4733, 0.588, 0.4514, 0.6258, 0.3859, 0.588, 0.4296, 0.588, 0.4078, 0.6258, 0.3422, 0.588, 0.3859, 0.588, 0.3641, 0.6258, 0.2986, 0.5123, 0.3204, 0.5501, 0.2767, 0.5501, 0.3204, 0.5501, 0.3422, 0.5123, 0.3641, 0.5501, 0.4733, 0.5123, 0.4951, 0.5501, 0.4514, 0.5501, 0.4296, 0.5123, 0.4514, 0.5501, 0.4078, 0.5501, 0.3859, 0.5123, 0.4078, 0.5501, 0.3641, 0.5501, 0.3204, 0.5501, 0.3641, 0.5501, 0.3422, 0.588, 0.2767, 0.5501, 0.3204, 0.5501, 0.2986, 0.588, 0.4514, 0.5501, 0.4951, 0.5501, 0.4733, 0.588, 0.4078, 0.5501, 0.4514, 0.5501, 0.4296, 0.588, 0.3641, 0.5501, 0.4078, 0.5501, 0.3859, 0.588, 0.3204, 0.5501, 0.3422, 0.588, 0.2986, 0.588, 0.2767, 0.5501, 0.2986, 0.588, 0.2549, 0.588, 0.4514, 0.5501, 0.4733, 0.588, 0.4296, 0.588, 0.4078, 0.5501, 0.4296, 0.588, 0.3859, 0.588, 0.3641, 0.5501, 0.3859, 0.588, 0.3422, 0.588, 0.2986, 0.588, 0.3422, 0.588, 0.3204, 0.6258, 0.2549, 0.588, 0.2986, 0.588, 0.2767, 0.6258, 0.4296, 0.588, 0.4733, 0.588, 0.4514, 0.6258, 0.3859, 0.588, 0.4296, 0.588, 0.4078, 0.6258, 0.3422, 0.588, 0.3859, 0.588, 0.3641, 0.6258, 0.2986, 0.5123, 0.3204, 0.5501, 0.2767, 0.5501, 0.3204, 0.5501, 0.3422, 0.5123, 0.3641, 0.5501, 0.4733, 0.5123, 0.4951, 0.5501, 0.4514, 0.5501, 0.4296, 0.5123, 0.4514, 0.5501, 0.4078, 0.5501, 0.3859, 0.5123, 0.4078, 0.5501, 0.3641, 0.5501, 0.3204, 0.5501, 0.3641, 0.5501, 0.3422, 0.588, 0.2767, 0.5501, 0.3204, 0.5501, 0.2986, 0.588, 0.4514, 0.5501, 0.4951, 0.5501, 0.4733, 0.588, 0.4078, 0.5501, 0.4514, 0.5501, 0.4296, 0.588, 0.3641, 0.5501, 0.4078, 0.5501, 0.3859, 0.588, 0.3204, 0.5501, 0.3422, 0.588, 0.2986, 0.588, 0.2767, 0.5501, 0.2986, 0.588, 0.2549, 0.588, 0.4514, 0.5501, 0.4733, 0.588, 0.4296, 0.588, 0.4078, 0.5501, 0.4296, 0.588, 0.3859, 0.588, 0.3641, 0.5501, 0.3859, 0.588, 0.3422, 0.588, 0.2986, 0.588, 0.3422, 0.588, 0.3204, 0.6258, 0.2549, 0.588, 0.2986, 0.588, 0.2767, 0.6258, 0.4296, 0.588, 0.4733, 0.588, 0.4514, 0.6258, 0.3859, 0.588, 0.4296, 0.588, 0.4078, 0.6258, 0.3422, 0.588, 0.3859, 0.588, 0.3641, 0.6258, 0.2986, 0.5123, 0.3204, 0.5501, 0.2767, 0.5501, 0.3204, 0.5501, 0.3422, 0.5123, 0.3641, 0.5501, 0.4733, 0.5123, 0.4951, 0.5501, 0.4514, 0.5501, 0.4296, 0.5123, 0.4514, 0.5501, 0.4078, 0.5501, 0.3859, 0.5123, 0.4078, 0.5501, 0.3641, 0.5501, 0.3204, 0.5501, 0.3641, 0.5501, 0.3422, 0.588, 0.2767, 0.5501, 0.3204, 0.5501, 0.2986, 0.588, 0.4514, 0.5501, 0.4951, 0.5501, 0.4733, 0.588, 0.4078, 0.5501, 0.4514, 0.5501, 0.4296, 0.588, 0.3641, 0.5501, 0.4078, 0.5501, 0.3859, 0.588, 0.3204, 0.5501, 0.3422, 0.588, 0.2986, 0.588, 0.2767, 0.5501, 0.2986, 0.588, 0.2549, 0.588, 0.4514, 0.5501, 0.4733, 0.588, 0.4296, 0.588, 0.4078, 0.5501, 0.4296, 0.588, 0.3859, 0.588, 0.3641, 0.5501, 0.3859, 0.588, 0.3422, 0.588, 0.2986, 0.588, 0.3422, 0.588, 0.3204, 0.6258, 0.2549, 0.588, 0.2986, 0.588, 0.2767, 0.6258, 0.4296, 0.588, 0.4733, 0.588, 0.4514, 0.6258, 0.3859, 0.588, 0.4296, 0.588, 0.4078, 0.6258, 0.3422, 0.588, 0.3859, 0.588, 0.3641, 0.6258, 0.2986, 0.5123, 0.3204, 0.5501, 0.2767, 0.5501, 0.3204, 0.5501, 0.3422, 0.5123, 0.3641, 0.5501, 0.4733, 0.5123, 0.4951, 0.5501, 0.4514, 0.5501, 0.4296, 0.5123, 0.4514, 0.5501, 0.4078, 0.5501, 0.3859, 0.5123, 0.4078, 0.5501, 0.3641, 0.5501, 0.3204, 0.5501, 0.3641, 0.5501, 0.3422, 0.588, 0.2767, 0.5501, 0.3204, 0.5501, 0.2986, 0.588, 0.4514, 0.5501, 0.4951, 0.5501, 0.4733, 0.588, 0.4078, 0.5501, 0.4514, 0.5501, 0.4296, 0.588, 0.3641, 0.5501, 0.4078, 0.5501, 0.3859, 0.588, 0.3204, 0.5501, 0.3422, 0.588, 0.2986, 0.588, 0.2767, 0.5501, 0.2986, 0.588, 0.2549, 0.588, 0.4514, 0.5501, 0.4733, 0.588, 0.4296, 0.588, 0.4078, 0.5501, 0.4296, 0.588, 0.3859, 0.588, 0.3641, 0.5501, 0.3859, 0.588, 0.3422, 0.588, 0.2986, 0.588, 0.3422, 0.588, 0.3204, 0.6258, 0.2549, 0.588, 0.2986, 0.588, 0.2767, 0.6258, 0.4296, 0.588, 0.4733, 0.588, 0.4514, 0.6258, 0.3859, 0.588, 0.4296, 0.588, 0.4078, 0.6258, 0.3422, 0.588, 0.3859, 0.588, 0.3641, 0.6258, 0.2986, 0.5123, 0.3204, 0.5501, 0.2767, 0.5501, 0.3204, 0.5501, 0.3422, 0.5123, 0.3641, 0.5501, 0.4733, 0.5123, 0.4951, 0.5501, 0.4514, 0.5501, 0.4296, 0.5123, 0.4514, 0.5501, 0.4078, 0.5501, 0.3859, 0.5123, 0.4078, 0.5501, 0.3641, 0.5501, 0.3204, 0.5501, 0.3641, 0.5501, 0.3422, 0.588, 0.2767, 0.5501, 0.3204, 0.5501, 0.2986, 0.588, 0.4514, 0.5501, 0.4951, 0.5501, 0.4733, 0.588, 0.4078, 0.5501, 0.4514, 0.5501, 0.4296, 0.588, 0.3641, 0.5501, 0.4078, 0.5501, 0.3859, 0.588, 0.3204, 0.5501, 0.3422, 0.588, 0.2986, 0.588, 0.2767, 0.5501, 0.2986, 0.588, 0.2549, 0.588, 0.4514, 0.5501, 0.4733, 0.588, 0.4296, 0.588, 0.4078, 0.5501, 0.4296, 0.588, 0.3859, 0.588, 0.3641, 0.5501, 0.3859, 0.588, 0.3422, 0.588, 0.2986, 0.588, 0.3422, 0.588, 0.3204, 0.6258, 0.2549, 0.588, 0.2986, 0.588, 0.2767, 0.6258, 0.4296, 0.588, 0.4733, 0.588, 0.4514, 0.6258, 0.3859, 0.588, 0.4296, 0.588, 0.4078, 0.6258, 0.3422, 0.588, 0.3859, 0.588, 0.3641, 0.6258, 0.2986, 0.5123, 0.3204, 0.5501, 0.2767, 0.5501, 0.3204, 0.5501, 0.3422, 0.5123, 0.3641, 0.5501, 0.4733, 0.5123, 0.4951, 0.5501, 0.4514, 0.5501, 0.4296, 0.5123, 0.4514, 0.5501, 0.4078, 0.5501, 0.3859, 0.5123, 0.4078, 0.5501, 0.3641, 0.5501, 0.3204, 0.5501, 0.3641, 0.5501, 0.3422, 0.588, 0.2767, 0.5501, 0.3204, 0.5501, 0.2986, 0.588, 0.4514, 0.5501, 0.4951, 0.5501, 0.4733, 0.588, 0.4078, 0.5501, 0.4514, 0.5501, 0.4296, 0.588, 0.3641, 0.5501, 0.4078, 0.5501, 0.3859, 0.588, 0.3204, 0.5501, 0.3422, 0.588, 0.2986, 0.588, 0.2767, 0.5501, 0.2986, 0.588, 0.2549, 0.588, 0.4514, 0.5501, 0.4733, 0.588, 0.4296, 0.588, 0.4078, 0.5501, 0.4296, 0.588, 0.3859, 0.588, 0.3641, 0.5501, 0.3859, 0.588, 0.3422, 0.588, 0.2986, 0.588, 0.3422, 0.588, 0.3204, 0.6258, 0.2549, 0.588, 0.2986, 0.588, 0.2767, 0.6258, 0.4296, 0.588, 0.4733, 0.588, 0.4514, 0.6258, 0.3859, 0.588, 0.4296, 0.588, 0.4078, 0.6258, 0.3422, 0.588, 0.3859, 0.588, 0.3641, 0.6258, 0.2986, 0.5123, 0.3204, 0.5501, 0.2767, 0.5501, 0.3204, 0.5501, 0.3422, 0.5123, 0.3641, 0.5501, 0.4733, 0.5123, 0.4951, 0.5501, 0.4514, 0.5501, 0.4296, 0.5123, 0.4514, 0.5501, 0.4078, 0.5501, 0.3859, 0.5123, 0.4078, 0.5501, 0.3641, 0.5501, 0.3204, 0.5501, 0.3641, 0.5501, 0.3422, 0.588, 0.2767, 0.5501, 0.3204, 0.5501, 0.2986, 0.588, 0.4514, 0.5501, 0.4951, 0.5501, 0.4733, 0.588, 0.4078, 0.5501, 0.4514, 0.5501, 0.4296, 0.588, 0.3641, 0.5501, 0.4078, 0.5501, 0.3859, 0.588, 0.3204, 0.5501, 0.3422, 0.588, 0.2986, 0.588, 0.2767, 0.5501, 0.2986, 0.588, 0.2549, 0.588, 0.4514, 0.5501, 0.4733, 0.588, 0.4296, 0.588, 0.4078, 0.5501, 0.4296, 0.588, 0.3859, 0.588, 0.3641, 0.5501, 0.3859, 0.588, 0.3422, 0.588, 0.2986, 0.588, 0.3422, 0.588, 0.3204, 0.6258, 0.2549, 0.588, 0.2986, 0.588, 0.2767, 0.6258, 0.4296, 0.588, 0.4733, 0.588, 0.4514, 0.6258, 0.3859, 0.588, 0.4296, 0.588, 0.4078, 0.6258, 0.3422, 0.588, 0.3859, 0.588, 0.3641, 0.6258, 0.2986, 0.5123, 0.3204, 0.5501, 0.2767, 0.5501, 0.3204, 0.5501, 0.3422, 0.5123, 0.3641, 0.5501, 0.4733, 0.5123, 0.4951, 0.5501, 0.4514, 0.5501, 0.4296, 0.5123, 0.4514, 0.5501, 0.4078, 0.5501, 0.3859, 0.5123, 0.4078, 0.5501, 0.3641, 0.5501, 0.3204, 0.5501, 0.3641, 0.5501, 0.3422, 0.588, 0.2767, 0.5501, 0.3204, 0.5501, 0.2986, 0.588, 0.4514, 0.5501, 0.4951, 0.5501, 0.4733, 0.588, 0.4078, 0.5501, 0.4514, 0.5501, 0.4296, 0.588, 0.3641, 0.5501, 0.4078, 0.5501, 0.3859, 0.588, 0.3204, 0.5501, 0.3422, 0.588, 0.2986, 0.588, 0.2767, 0.5501, 0.2986, 0.588, 0.2549, 0.588, 0.4514, 0.5501, 0.4733, 0.588, 0.4296, 0.588, 0.4078, 0.5501, 0.4296, 0.588, 0.3859, 0.588, 0.3641, 0.5501, 0.3859, 0.588, 0.3422, 0.588, 0.2986, 0.588, 0.3422, 0.588, 0.3204, 0.6258, 0.2549, 0.588, 0.2986, 0.588, 0.2767, 0.6258, 0.4296, 0.588, 0.4733, 0.588, 0.4514, 0.6258, 0.3859, 0.588, 0.4296, 0.588, 0.4078, 0.6258, 0.3422, 0.588, 0.3859, 0.588, 0.3641, 0.6258, 0.2986, 0.5123, 0.3204, 0.5501, 0.2767, 0.5501, 0.3204, 0.5501, 0.3422, 0.5123, 0.3641, 0.5501, 0.4733, 0.5123, 0.4951, 0.5501, 0.4514, 0.5501, 0.4296, 0.5123, 0.4514, 0.5501, 0.4078, 0.5501, 0.3859, 0.5123, 0.4078, 0.5501, 0.3641, 0.5501, 0.3204, 0.5501, 0.3641, 0.5501, 0.3422, 0.588, 0.2767, 0.5501, 0.3204, 0.5501, 0.2986, 0.588, 0.4514, 0.5501, 0.4951, 0.5501, 0.4733, 0.588, 0.4078, 0.5501, 0.4514, 0.5501, 0.4296, 0.588, 0.3641, 0.5501, 0.4078, 0.5501, 0.3859, 0.588, 0.3204, 0.5501, 0.3422, 0.588, 0.2986, 0.588, 0.2767, 0.5501, 0.2986, 0.588, 0.2549, 0.588, 0.4514, 0.5501, 0.4733, 0.588, 0.4296, 0.588, 0.4078, 0.5501, 0.4296, 0.588, 0.3859, 0.588, 0.3641, 0.5501, 0.3859, 0.588, 0.3422, 0.588, 0.2986, 0.588, 0.3422, 0.588, 0.3204, 0.6258, 0.2549, 0.588, 0.2986, 0.588, 0.2767, 0.6258, 0.4296, 0.588, 0.4733, 0.588, 0.4514, 0.6258, 0.3859, 0.588, 0.4296, 0.588, 0.4078, 0.6258, 0.3422, 0.588, 0.3859, 0.588, 0.3641, 0.6258, 0.2986, 0.5123, 0.3204, 0.5501, 0.2767, 0.5501, 0.3204, 0.5501, 0.3422, 0.5123, 0.3641, 0.5501, 0.4733, 0.5123, 0.4951, 0.5501, 0.4514, 0.5501, 0.4296, 0.5123, 0.4514, 0.5501, 0.4078, 0.5501, 0.3859, 0.5123, 0.4078, 0.5501, 0.3641, 0.5501, 0.3204, 0.5501, 0.3641, 0.5501, 0.3422, 0.588, 0.2767, 0.5501, 0.3204, 0.5501, 0.2986, 0.588, 0.4514, 0.5501, 0.4951, 0.5501, 0.4733, 0.588, 0.4078, 0.5501, 0.4514, 0.5501, 0.4296, 0.588, 0.3641, 0.5501, 0.4078, 0.5501, 0.3859, 0.588, 0.3204, 0.5501, 0.3422, 0.588, 0.2986, 0.588, 0.2767, 0.5501, 0.2986, 0.588, 0.2549, 0.588, 0.4514, 0.5501, 0.4733, 0.588, 0.4296, 0.588, 0.4078, 0.5501, 0.4296, 0.588, 0.3859, 0.588, 0.3641, 0.5501, 0.3859, 0.588, 0.3422, 0.588, 0.2986, 0.588, 0.3422, 0.588, 0.3204, 0.6258, 0.2549, 0.588, 0.2986, 0.588, 0.2767, 0.6258, 0.4296, 0.588, 0.4733, 0.588, 0.4514, 0.6258, 0.3859, 0.588, 0.4296, 0.588, 0.4078, 0.6258, 0.3422, 0.588, 0.3859, 0.588, 0.3641, 0.6258, 0.2986, 0.5123, 0.3204, 0.5501, 0.2767, 0.5501, 0.3204, 0.5501, 0.3422, 0.5123, 0.3641, 0.5501, 0.4733, 0.5123, 0.4951, 0.5501, 0.4514, 0.5501, 0.4296, 0.5123, 0.4514, 0.5501, 0.4078, 0.5501, 0.3859, 0.5123, 0.4078, 0.5501, 0.3641, 0.5501, 0.3204, 0.5501, 0.3641, 0.5501, 0.3422, 0.588, 0.2767, 0.5501, 0.3204, 0.5501, 0.2986, 0.588, 0.4514, 0.5501, 0.4951, 0.5501, 0.4733, 0.588, 0.4078, 0.5501, 0.4514, 0.5501, 0.4296, 0.588, 0.3641, 0.5501, 0.4078, 0.5501, 0.3859, 0.588, 0.3204, 0.5501, 0.3422, 0.588, 0.2986, 0.588, 0.2767, 0.5501, 0.2986, 0.588, 0.2549, 0.588, 0.4514, 0.5501, 0.4733, 0.588, 0.4296, 0.588, 0.4078, 0.5501, 0.4296, 0.588, 0.3859, 0.588, 0.3641, 0.5501, 0.3859, 0.588, 0.3422, 0.588, 0.2986, 0.588, 0.3422, 0.588, 0.3204, 0.6258, 0.2549, 0.588, 0.2986, 0.588, 0.2767, 0.6258, 0.4296, 0.588, 0.4733, 0.588, 0.4514, 0.6258, 0.3859, 0.588, 0.4296, 0.588, 0.4078, 0.6258, 0.3422, 0.588, 0.3859, 0.588, 0.3641, 0.6258, 0.2986, 0.5123, 0.3204, 0.5501, 0.2767, 0.5501, 0.3204, 0.5501, 0.3422, 0.5123, 0.3641, 0.5501, 0.4733, 0.5123, 0.4951, 0.5501, 0.4514, 0.5501, 0.4296, 0.5123, 0.4514, 0.5501, 0.4078, 0.5501, 0.3859, 0.5123, 0.4078, 0.5501, 0.3641, 0.5501, 0.3204, 0.5501, 0.3641, 0.5501, 0.3422, 0.588, 0.2767, 0.5501, 0.3204, 0.5501, 0.2986, 0.588, 0.4514, 0.5501, 0.4951, 0.5501, 0.4733, 0.588, 0.4078, 0.5501, 0.4514, 0.5501, 0.4296, 0.588, 0.3641, 0.5501, 0.4078, 0.5501, 0.3859, 0.588, 0.3204, 0.5501, 0.3422, 0.588, 0.2986, 0.588, 0.2767, 0.5501, 0.2986, 0.588, 0.2549, 0.588, 0.4514, 0.5501, 0.4733, 0.588, 0.4296, 0.588, 0.4078, 0.5501, 0.4296, 0.588, 0.3859, 0.588, 0.3641, 0.5501, 0.3859, 0.588, 0.3422, 0.588, 0.2986, 0.588, 0.3422, 0.588, 0.3204, 0.6258, 0.2549, 0.588, 0.2986, 0.588, 0.2767, 0.6258, 0.4296, 0.588, 0.4733, 0.588, 0.4514, 0.6258, 0.3859, 0.588, 0.4296, 0.588, 0.4078, 0.6258, 0.3422, 0.588, 0.3859, 0.588, 0.3641, 0.6258, 0.2986, 0.5123, 0.3204, 0.5501, 0.2767, 0.5501, 0.3204, 0.5501, 0.3422, 0.5123, 0.3641, 0.5501, 0.4733, 0.5123, 0.4951, 0.5501, 0.4514, 0.5501, 0.4296, 0.5123, 0.4514, 0.5501, 0.4078, 0.5501, 0.3859, 0.5123, 0.4078, 0.5501, 0.3641, 0.5501, 0.3204, 0.5501, 0.3641, 0.5501, 0.3422, 0.588, 0.2767, 0.5501, 0.3204, 0.5501, 0.2986, 0.588, 0.4514, 0.5501, 0.4951, 0.5501, 0.4733, 0.588, 0.4078, 0.5501, 0.4514, 0.5501, 0.4296, 0.588, 0.3641, 0.5501, 0.4078, 0.5501, 0.3859, 0.588, 0.3204, 0.5501, 0.3422, 0.588, 0.2986, 0.588, 0.2767, 0.5501, 0.2986, 0.588, 0.2549, 0.588, 0.4514, 0.5501, 0.4733, 0.588, 0.4296, 0.588, 0.4078, 0.5501, 0.4296, 0.588, 0.3859, 0.588, 0.3641, 0.5501, 0.3859, 0.588, 0.3422, 0.588, 0.2986, 0.588, 0.3422, 0.588, 0.3204, 0.6258, 0.2549, 0.588, 0.2986, 0.588, 0.2767, 0.6258, 0.4296, 0.588, 0.4733, 0.588, 0.4514, 0.6258, 0.3859, 0.588, 0.4296, 0.588, 0.4078, 0.6258, 0.3422, 0.588, 0.3859, 0.588, 0.3641, 0.6258, 0.2986, 0.5123, 0.3204, 0.5501, 0.2767, 0.5501, 0.3204, 0.5501, 0.3422, 0.5123, 0.3641, 0.5501, 0.4733, 0.5123, 0.4951, 0.5501, 0.4514, 0.5501, 0.4296, 0.5123, 0.4514, 0.5501, 0.4078, 0.5501, 0.3859, 0.5123, 0.4078, 0.5501, 0.3641, 0.5501, 0.3204, 0.5501, 0.3641, 0.5501, 0.3422, 0.588, 0.2767, 0.5501, 0.3204, 0.5501, 0.2986, 0.588, 0.4514, 0.5501, 0.4951, 0.5501, 0.4733, 0.588, 0.4078, 0.5501, 0.4514, 0.5501, 0.4296, 0.588, 0.3641, 0.5501, 0.4078, 0.5501, 0.3859, 0.588, 0.3204, 0.5501, 0.3422, 0.588, 0.2986, 0.588, 0.2767, 0.5501, 0.2986, 0.588, 0.2549, 0.588, 0.4514, 0.5501, 0.4733, 0.588, 0.4296, 0.588, 0.4078, 0.5501, 0.4296, 0.588, 0.3859, 0.588, 0.3641, 0.5501, 0.3859, 0.588, 0.3422, 0.588, 0.2986, 0.588, 0.3422, 0.588, 0.3204, 0.6258, 0.2549, 0.588, 0.2986, 0.588, 0.2767, 0.6258, 0.4296, 0.588, 0.4733, 0.588, 0.4514, 0.6258, 0.3859, 0.588, 0.4296, 0.588, 0.4078, 0.6258, 0.3422, 0.588, 0.3859, 0.588, 0.3641, 0.6258, 0.2986, 0.5123, 0.3204, 0.5501, 0.2767, 0.5501, 0.3204, 0.5501, 0.3422, 0.5123, 0.3641, 0.5501, 0.4733, 0.5123, 0.4951, 0.5501, 0.4514, 0.5501, 0.4296, 0.5123, 0.4514, 0.5501, 0.4078, 0.5501, 0.3859, 0.5123, 0.4078, 0.5501, 0.3641, 0.5501, 0.3204, 0.5501, 0.3641, 0.5501, 0.3422, 0.588, 0.2767, 0.5501, 0.3204, 0.5501, 0.2986, 0.588, 0.4514, 0.5501, 0.4951, 0.5501, 0.4733, 0.588, 0.4078, 0.5501, 0.4514, 0.5501, 0.4296, 0.588, 0.3641, 0.5501, 0.4078, 0.5501, 0.3859, 0.588, 0.3204, 0.5501, 0.3422, 0.588, 0.2986, 0.588, 0.2767, 0.5501, 0.2986, 0.588, 0.2549, 0.588, 0.4514, 0.5501, 0.4733, 0.588, 0.4296, 0.588, 0.4078, 0.5501, 0.4296, 0.588, 0.3859, 0.588, 0.3641, 0.5501, 0.3859, 0.588, 0.3422, 0.588, 0.2986, 0.588, 0.3422, 0.588, 0.3204, 0.6258, 0.2549, 0.588, 0.2986, 0.588, 0.2767, 0.6258, 0.4296, 0.588, 0.4733, 0.588, 0.4514, 0.6258, 0.3859, 0.588, 0.4296, 0.588, 0.4078, 0.6258, 0.3422, 0.588, 0.3859, 0.588, 0.3641, 0.6258, 0.2986, 0.5123, 0.3204, 0.5501, 0.2767, 0.5501, 0.3204, 0.5501, 0.3422, 0.5123, 0.3641, 0.5501, 0.4733, 0.5123, 0.4951, 0.5501, 0.4514, 0.5501, 0.4296, 0.5123, 0.4514, 0.5501, 0.4078, 0.5501, 0.3859, 0.5123, 0.4078, 0.5501, 0.3641, 0.5501, 0.3204, 0.5501, 0.3641, 0.5501, 0.3422, 0.588, 0.2767, 0.5501, 0.3204, 0.5501, 0.2986, 0.588, 0.4514, 0.5501, 0.4951, 0.5501, 0.4733, 0.588, 0.4078, 0.5501, 0.4514, 0.5501, 0.4296, 0.588, 0.3641, 0.5501, 0.4078, 0.5501, 0.3859, 0.588, 0.3204, 0.5501, 0.3422, 0.588, 0.2986, 0.588, 0.2767, 0.5501, 0.2986, 0.588, 0.2549, 0.588, 0.4514, 0.5501, 0.4733, 0.588, 0.4296, 0.588, 0.4078, 0.5501, 0.4296, 0.588, 0.3859, 0.588, 0.3641, 0.5501, 0.3859, 0.588, 0.3422, 0.588, 0.2986, 0.588, 0.3422, 0.588, 0.3204, 0.6258, 0.2549, 0.588, 0.2986, 0.588, 0.2767, 0.6258, 0.4296, 0.588, 0.4733, 0.588, 0.4514, 0.6258, 0.3859, 0.588, 0.4296, 0.588, 0.4078, 0.6258, 0.3422, 0.588, 0.3859, 0.588, 0.3641, 0.6258, 0.2986, 0.5123, 0.3204, 0.5501, 0.2767, 0.5501, 0.3204, 0.5501, 0.3422, 0.5123, 0.3641, 0.5501, 0.4733, 0.5123, 0.4951, 0.5501, 0.4514, 0.5501, 0.4296, 0.5123, 0.4514, 0.5501, 0.4078, 0.5501, 0.3859, 0.5123, 0.4078, 0.5501, 0.3641, 0.5501, 0.3204, 0.5501, 0.3641, 0.5501, 0.3422, 0.588, 0.2767, 0.5501, 0.3204, 0.5501, 0.2986, 0.588, 0.4514, 0.5501, 0.4951, 0.5501, 0.4733, 0.588, 0.4078, 0.5501, 0.4514, 0.5501, 0.4296, 0.588, 0.3641, 0.5501, 0.4078, 0.5501, 0.3859, 0.588, 0.3204, 0.5501, 0.3422, 0.588, 0.2986, 0.588, 0.2767, 0.5501, 0.2986, 0.588, 0.2549, 0.588, 0.4514, 0.5501, 0.4733, 0.588, 0.4296, 0.588, 0.4078, 0.5501, 0.4296, 0.588, 0.3859, 0.588, 0.3641, 0.5501, 0.3859, 0.588, 0.3422, 0.588, 0.2986, 0.588, 0.3422, 0.588, 0.3204, 0.6258, 0.2549, 0.588, 0.2986, 0.588, 0.2767, 0.6258, 0.4296, 0.588, 0.4733, 0.588, 0.4514, 0.6258, 0.3859, 0.588, 0.4296, 0.588, 0.4078, 0.6258, 0.3422, 0.588, 0.3859, 0.588, 0.3641, 0.6258, 0.2986, 0.5123, 0.3204, 0.5501, 0.2767, 0.5501, 0.3204, 0.5501, 0.3422, 0.5123, 0.3641, 0.5501, 0.4733, 0.5123, 0.4951, 0.5501, 0.4514, 0.5501, 0.4296, 0.5123, 0.4514, 0.5501, 0.4078, 0.5501, 0.3859, 0.5123, 0.4078, 0.5501, 0.3641, 0.5501, 0.3204, 0.5501, 0.3641, 0.5501, 0.3422, 0.588, 0.2767, 0.5501, 0.3204, 0.5501, 0.2986, 0.588, 0.4514, 0.5501, 0.4951, 0.5501, 0.4733, 0.588, 0.4078, 0.5501, 0.4514, 0.5501, 0.4296, 0.588, 0.3641, 0.5501, 0.4078, 0.5501, 0.3859, 0.588, 0.3204, 0.5501, 0.3422, 0.588, 0.2986, 0.588, 0.2767, 0.5501, 0.2986, 0.588, 0.2549, 0.588, 0.4514, 0.5501, 0.4733, 0.588, 0.4296, 0.588, 0.4078, 0.5501, 0.4296, 0.588, 0.3859, 0.588, 0.3641, 0.5501, 0.3859, 0.588, 0.3422, 0.588, 0.2986, 0.588, 0.3422, 0.588, 0.3204, 0.6258, 0.2549, 0.588, 0.2986, 0.588, 0.2767, 0.6258, 0.4296, 0.588, 0.4733, 0.588, 0.4514, 0.6258, 0.3859, 0.588, 0.4296, 0.588, 0.4078, 0.6258, 0.3422, 0.588, 0.3859, 0.588, 0.3641, 0.6258, 0.2986, 0.5123, 0.3204, 0.5501, 0.2767, 0.5501, 0.3204, 0.5501, 0.3422, 0.5123, 0.3641, 0.5501, 0.4733, 0.5123, 0.4951, 0.5501, 0.4514, 0.5501, 0.4296, 0.5123, 0.4514, 0.5501, 0.4078, 0.5501, 0.3859, 0.5123, 0.4078, 0.5501, 0.3641, 0.5501, 0.3204, 0.5501, 0.3641, 0.5501, 0.3422, 0.588, 0.2767, 0.5501, 0.3204, 0.5501, 0.2986, 0.588, 0.4514, 0.5501, 0.4951, 0.5501, 0.4733, 0.588, 0.4078, 0.5501, 0.4514, 0.5501, 0.4296, 0.588, 0.3641, 0.5501, 0.4078, 0.5501, 0.3859, 0.588, 0.3204, 0.5501, 0.3422, 0.588, 0.2986, 0.588, 0.2767, 0.5501, 0.2986, 0.588, 0.2549, 0.588, 0.4514, 0.5501, 0.4733, 0.588, 0.4296, 0.588, 0.4078, 0.5501, 0.4296, 0.588, 0.3859, 0.588, 0.3641, 0.5501, 0.3859, 0.588, 0.3422, 0.588, 0.2986, 0.588, 0.3422, 0.588, 0.3204, 0.6258, 0.2549, 0.588, 0.2986, 0.588, 0.2767, 0.6258, 0.4296, 0.588, 0.4733, 0.588, 0.4514, 0.6258, 0.3859, 0.588, 0.4296, 0.588, 0.4078, 0.6258, 0.3422, 0.588, 0.3859, 0.588, 0.3641, 0.6258, 0.2986, 0.5123, 0.3204, 0.5501, 0.2767, 0.5501, 0.3204, 0.5501, 0.3422, 0.5123, 0.3641, 0.5501, 0.4733, 0.5123, 0.4951, 0.5501, 0.4514, 0.5501, 0.4296, 0.5123, 0.4514, 0.5501, 0.4078, 0.5501, 0.3859, 0.5123, 0.4078, 0.5501, 0.3641, 0.5501, 0.3204, 0.5501, 0.3641, 0.5501, 0.3422, 0.588, 0.2767, 0.5501, 0.3204, 0.5501, 0.2986, 0.588, 0.4514, 0.5501, 0.4951, 0.5501, 0.4733, 0.588, 0.4078, 0.5501, 0.4514, 0.5501, 0.4296, 0.588, 0.3641, 0.5501, 0.4078, 0.5501, 0.3859, 0.588, 0.3204, 0.5501, 0.3422, 0.588, 0.2986, 0.588, 0.2767, 0.5501, 0.2986, 0.588, 0.2549, 0.588, 0.4514, 0.5501, 0.4733, 0.588, 0.4296, 0.588, 0.4078, 0.5501, 0.4296, 0.588, 0.3859, 0.588, 0.3641, 0.5501, 0.3859, 0.588, 0.3422, 0.588, 0.2986, 0.588, 0.3422, 0.588, 0.3204, 0.6258, 0.2549, 0.588, 0.2986, 0.588, 0.2767, 0.6258, 0.4296, 0.588, 0.4733, 0.588, 0.4514, 0.6258, 0.3859, 0.588, 0.4296, 0.588, 0.4078, 0.6258, 0.3422, 0.588, 0.3859, 0.588, 0.3641, 0.6258, 0.2986, 0.5123, 0.3204, 0.5501, 0.2767, 0.5501, 0.3204, 0.5501, 0.3422, 0.5123, 0.3641, 0.5501, 0.4733, 0.5123, 0.4951, 0.5501, 0.4514, 0.5501, 0.4296, 0.5123, 0.4514, 0.5501, 0.4078, 0.5501, 0.3859, 0.5123, 0.4078, 0.5501, 0.3641, 0.5501, 0.3204, 0.5501, 0.3641, 0.5501, 0.3422, 0.588, 0.2767, 0.5501, 0.3204, 0.5501, 0.2986, 0.588, 0.4514, 0.5501, 0.4951, 0.5501, 0.4733, 0.588, 0.4078, 0.5501, 0.4514, 0.5501, 0.4296, 0.588, 0.3641, 0.5501, 0.4078, 0.5501, 0.3859, 0.588, 0.3204, 0.5501, 0.3422, 0.588, 0.2986, 0.588, 0.2767, 0.5501, 0.2986, 0.588, 0.2549, 0.588, 0.4514, 0.5501, 0.4733, 0.588, 0.4296, 0.588, 0.4078, 0.5501, 0.4296, 0.588, 0.3859, 0.588, 0.3641, 0.5501, 0.3859, 0.588, 0.3422, 0.588, 0.2986, 0.588, 0.3422, 0.588, 0.3204, 0.6258, 0.2549, 0.588, 0.2986, 0.588, 0.2767, 0.6258, 0.4296, 0.588, 0.4733, 0.588, 0.4514, 0.6258, 0.3859, 0.588, 0.4296, 0.588, 0.4078, 0.6258, 0.3422, 0.588, 0.3859, 0.588, 0.3641, 0.6258, 0.2986, 0.5123, 0.3204, 0.5501, 0.2767, 0.5501, 0.3204, 0.5501, 0.3422, 0.5123, 0.3641, 0.5501, 0.4733, 0.5123, 0.4951, 0.5501, 0.4514, 0.5501, 0.4296, 0.5123, 0.4514, 0.5501, 0.4078, 0.5501, 0.3859, 0.5123, 0.4078, 0.5501, 0.3641, 0.5501, 0.3204, 0.5501, 0.3641, 0.5501, 0.3422, 0.588, 0.2767, 0.5501, 0.3204, 0.5501, 0.2986, 0.588, 0.4514, 0.5501, 0.4951, 0.5501, 0.4733, 0.588, 0.4078, 0.5501, 0.4514, 0.5501, 0.4296, 0.588, 0.3641, 0.5501, 0.4078, 0.5501, 0.3859, 0.588, 0.3204, 0.5501, 0.3422, 0.588, 0.2986, 0.588, 0.2767, 0.5501, 0.2986, 0.588, 0.2549, 0.588, 0.4514, 0.5501, 0.4733, 0.588, 0.4296, 0.588, 0.4078, 0.5501, 0.4296, 0.588, 0.3859, 0.588, 0.3641, 0.5501, 0.3859, 0.588, 0.3422, 0.588, 0.2986, 0.588, 0.3422, 0.588, 0.3204, 0.6258, 0.2549, 0.588, 0.2986, 0.588, 0.2767, 0.6258, 0.4296, 0.588, 0.4733, 0.588, 0.4514, 0.6258, 0.3859, 0.588, 0.4296, 0.588, 0.4078, 0.6258, 0.3422, 0.588, 0.3859, 0.588, 0.3641, 0.6258, 0.2986, 0.5123, 0.3204, 0.5501, 0.2767, 0.5501, 0.3204, 0.5501, 0.3422, 0.5123, 0.3641, 0.5501, 0.4733, 0.5123, 0.4951, 0.5501, 0.4514, 0.5501, 0.4296, 0.5123, 0.4514, 0.5501, 0.4078, 0.5501, 0.3859, 0.5123, 0.4078, 0.5501, 0.3641, 0.5501, 0.3204, 0.5501, 0.3641, 0.5501, 0.3422, 0.588, 0.2767, 0.5501, 0.3204, 0.5501, 0.2986, 0.588, 0.4514, 0.5501, 0.4951, 0.5501, 0.4733, 0.588, 0.4078, 0.5501, 0.4514, 0.5501, 0.4296, 0.588, 0.3641, 0.5501, 0.4078, 0.5501, 0.3859, 0.588, 0.3204, 0.5501, 0.3422, 0.588, 0.2986, 0.588, 0.2767, 0.5501, 0.2986, 0.588, 0.2549, 0.588, 0.4514, 0.5501, 0.4733, 0.588, 0.4296, 0.588, 0.4078, 0.5501, 0.4296, 0.588, 0.3859, 0.588, 0.3641, 0.5501, 0.3859, 0.588, 0.3422, 0.588, 0.2986, 0.588, 0.3422, 0.588, 0.3204, 0.6258, 0.2549, 0.588, 0.2986, 0.588, 0.2767, 0.6258, 0.4296, 0.588, 0.4733, 0.588, 0.4514, 0.6258, 0.3859, 0.588, 0.4296, 0.588, 0.4078, 0.6258, 0.3422, 0.588, 0.3859, 0.588, 0.3641, 0.6258, 0.2986, 0.5123, 0.3204, 0.5501, 0.2767, 0.5501, 0.3204, 0.5501, 0.3422, 0.5123, 0.3641, 0.5501, 0.4733, 0.5123, 0.4951, 0.5501, 0.4514, 0.5501, 0.4296, 0.5123, 0.4514, 0.5501, 0.4078, 0.5501, 0.3859, 0.5123, 0.4078, 0.5501, 0.3641, 0.5501, 0.3204, 0.5501, 0.3641, 0.5501, 0.3422, 0.588, 0.2767, 0.5501, 0.3204, 0.5501, 0.2986, 0.588, 0.4514, 0.5501, 0.4951, 0.5501, 0.4733, 0.588, 0.4078, 0.5501, 0.4514, 0.5501, 0.4296, 0.588, 0.3641, 0.5501, 0.4078, 0.5501, 0.3859, 0.588, 0.3204, 0.5501, 0.3422, 0.588, 0.2986, 0.588, 0.2767, 0.5501, 0.2986, 0.588, 0.2549, 0.588, 0.4514, 0.5501, 0.4733, 0.588, 0.4296, 0.588, 0.4078, 0.5501, 0.4296, 0.588, 0.3859, 0.588, 0.3641, 0.5501, 0.3859, 0.588, 0.3422, 0.588, 0.2986, 0.588, 0.3422, 0.588, 0.3204, 0.6258, 0.2549, 0.588, 0.2986, 0.588, 0.2767, 0.6258, 0.4296, 0.588, 0.4733, 0.588, 0.4514, 0.6258, 0.3859, 0.588, 0.4296, 0.588, 0.4078, 0.6258, 0.3422, 0.588, 0.3859, 0.588, 0.3641, 0.6258, 0.2986, 0.5123, 0.3204, 0.5501, 0.2767, 0.5501, 0.3204, 0.5501, 0.3422, 0.5123, 0.3641, 0.5501, 0.4733, 0.5123, 0.4951, 0.5501, 0.4514, 0.5501, 0.4296, 0.5123, 0.4514, 0.5501, 0.4078, 0.5501, 0.3859, 0.5123, 0.4078, 0.5501, 0.3641, 0.5501, 0.3204, 0.5501, 0.3641, 0.5501, 0.3422, 0.588, 0.2767, 0.5501, 0.3204, 0.5501, 0.2986, 0.588, 0.4514, 0.5501, 0.4951, 0.5501, 0.4733, 0.588, 0.4078, 0.5501, 0.4514, 0.5501, 0.4296, 0.588, 0.3641, 0.5501, 0.4078, 0.5501, 0.3859, 0.588, 0.3204, 0.5501, 0.3422, 0.588, 0.2986, 0.588, 0.2767, 0.5501, 0.2986, 0.588, 0.2549, 0.588, 0.4514, 0.5501, 0.4733, 0.588, 0.4296, 0.588, 0.4078, 0.5501, 0.4296, 0.588, 0.3859, 0.588, 0.3641, 0.5501, 0.3859, 0.588, 0.3422, 0.588, 0.2986, 0.588, 0.3422, 0.588, 0.3204, 0.6258, 0.2549, 0.588, 0.2986, 0.588, 0.2767, 0.6258, 0.4296, 0.588, 0.4733, 0.588, 0.4514, 0.6258, 0.3859, 0.588, 0.4296, 0.588, 0.4078, 0.6258, 0.3422, 0.588, 0.3859, 0.588, 0.3641, 0.6258])
me_icosphere_038.materials.append(mat_material)
me_icosphere_038.update()
me_cube_001 = bpy.data.meshes.new('Cube.001')
me_cube_001.from_pydata([(-0.1, -0.379, -0.8315), (-0.1, 0.5546, 1.545), (-0.1, -0.2008, -0.9222), (-0.1, 0.7165, 1.428), (0.1, -0.379, -0.8315), (0.1, 0.5546, 1.545), (0.1, -0.2008, -0.9222), (0.1, 0.7165, 1.428), (-0.1, -1.546, -1.638), (-0.1, -1.457, -1.817), (0.1, -1.546, -1.638), (0.1, -1.457, -1.817), (-0.1, -4.35, -2.913), (-0.1, -4.249, -3.086), (0.1, -4.35, -2.913), (0.1, -4.249, -3.086), (-0.1, -6.445, -5.084), (-0.1, -6.381, -5.274), (0.1, -6.445, -5.084), (0.1, -6.381, -5.274), (-0.1, 1.457, 2.787), (-0.1, 1.593, 2.64), (0.1, 1.457, 2.787), (0.1, 1.593, 2.64), (-0.1, 2.926, 4.144), (-0.1, 3.062, 3.997), (0.1, 2.926, 4.144), (0.1, 3.062, 3.997), (-0.075, 0.6866, -0.7835), (-0.075, -0.1866, -0.5569), (-0.075, 0.7208, -0.6375), (-0.075, -0.123, -0.4211), (0.075, 0.6866, -0.7835), (0.075, -0.1866, -0.5569), (0.075, 0.7208, -0.6375), (0.075, -0.123, -0.4211), (-0.075, -1.918, -0.4363), (-0.075, -1.81, -0.3326), (0.075, -1.918, -0.4363), (0.075, -1.81, -0.3326), (-0.075, -2.523, 0.1964), (-0.075, -2.414, 0.3), (0.075, -2.523, 0.1964), (0.075, -2.414, 0.3), (-0.075, 1.608, -0.9995), (-0.075, 1.643, -0.8535), (0.075, 1.608, -0.9995), (0.075, 1.643, -0.8535), (-0.075, -2.056, -3.689), (-0.075, -2.685, -3.043), (-0.075, -1.951, -3.582), (-0.075, -2.56, -2.96), (0.075, -2.056, -3.689), (0.075, -2.685, -3.043), (0.075, -1.951, -3.582), (0.075, -2.56, -2.96), (-0.075, -4.103, -2.042), (-0.075, -3.956, -2.009), (0.075, -4.103, -2.042), (0.075, -3.956, -2.009), (-0.075, -4.292, -1.187), (-0.075, -4.145, -1.155), (0.075, -4.292, -1.187), (0.075, -4.145, -1.155), (-0.075, -1.379, -4.352), (-0.075, -1.274, -4.245), (0.075, -1.379, -4.352), (0.075, -1.274, -4.245), (-0.075, -4.18, -5.247), (-0.075, -4.982, -4.832), (-0.075, -4.115, -5.112), (-0.075, -4.889, -4.714), (0.075, -4.18, -5.247), (0.075, -4.982, -4.832), (0.075, -4.115, -5.112), (0.075, -4.889, -4.714), (-0.075, -6.643, -4.33), (-0.075, -6.514, -4.253), (0.075, -6.643, -4.33), (0.075, -6.514, -4.253), (-0.075, -7.092, -3.579), (-0.075, -6.963, -3.502), (0.075, -7.092, -3.579), (0.075, -6.963, -3.502), (-0.075, -3.33, -5.662), (-0.075, -3.264, -5.527), (0.075, -3.33, -5.662), (0.075, -3.264, -5.527)], [], [(0, 1, 3, 2), (2, 3, 7, 6), (6, 7, 5, 4), (4, 5, 1, 0), (4, 0, 8, 10), (5, 7, 23, 22), (11, 10, 14, 15), (2, 6, 11, 9), (0, 2, 9, 8), (6, 4, 10, 11), (14, 12, 16, 18), (8, 9, 13, 12), (10, 8, 12, 14), (9, 11, 15, 13), (17, 19, 18, 16), (13, 15, 19, 17), (15, 14, 18, 19), (12, 13, 17, 16), (21, 20, 24, 25), (3, 1, 20, 21), (1, 5, 22, 20), (7, 3, 21, 23), (27, 25, 24, 26), (20, 22, 26, 24), (23, 21, 25, 27), (22, 23, 27, 26), (28, 29, 31, 30), (30, 31, 35, 34), (34, 35, 33, 32), (32, 33, 29, 28), (34, 32, 46, 47), (35, 31, 37, 39), (38, 39, 43, 42), (33, 35, 39, 38), (31, 29, 36, 37), (29, 33, 38, 36), (43, 41, 40, 42), (37, 36, 40, 41), (36, 38, 42, 40), (39, 37, 41, 43), (45, 47, 46, 44), (32, 28, 44, 46), (30, 34, 47, 45), (28, 30, 45, 44), (48, 49, 51, 50), (50, 51, 55, 54), (54, 55, 53, 52), (52, 53, 49, 48), (54, 52, 66, 67), (55, 51, 57, 59), (58, 59, 63, 62), (53, 55, 59, 58), (51, 49, 56, 57), (49, 53, 58, 56), (63, 61, 60, 62), (57, 56, 60, 61), (56, 58, 62, 60), (59, 57, 61, 63), (65, 67, 66, 64), (52, 48, 64, 66), (50, 54, 67, 65), (48, 50, 65, 64), (68, 69, 71, 70), (70, 71, 75, 74), (74, 75, 73, 72), (72, 73, 69, 68), (74, 72, 86, 87), (75, 71, 77, 79), (78, 79, 83, 82), (73, 75, 79, 78), (71, 69, 76, 77), (69, 73, 78, 76), (83, 81, 80, 82), (77, 76, 80, 81), (76, 78, 82, 80), (79, 77, 81, 83), (85, 87, 86, 84), (72, 68, 84, 86), (70, 74, 87, 85), (68, 70, 85, 84)])
me_cube_001.polygons.foreach_set('use_smooth', [True] * 80)
_uv = me_cube_001.uv_layers.new(name='UVMap')
_uv.uv.foreach_set('vector', [0.3897, 0.6962, 0.4334, 0.6951, 0.4331, 0.6982, 0.3905, 0.6995, 0.3904, 0.6857, 0.4328, 0.6855, 0.4329, 0.6889, 0.3904, 0.6891, 0.3904, 0.6891, 0.4329, 0.6889, 0.4334, 0.692, 0.3896, 0.6925, 0.3896, 0.6925, 0.4334, 0.692, 0.4334, 0.6951, 0.3897, 0.6962, 0.3896, 0.6925, 0.3897, 0.6962, 0.3636, 0.6958, 0.3636, 0.6924, 0.4334, 0.692, 0.4329, 0.6889, 0.4574, 0.6884, 0.4578, 0.6917, 0.3634, 0.6892, 0.3636, 0.6924, 0.3122, 0.6917, 0.3119, 0.6885, 0.3904, 0.6857, 0.3904, 0.6891, 0.3634, 0.6892, 0.3635, 0.6856, 0.3897, 0.6962, 0.3905, 0.6995, 0.3633, 0.6991, 0.3636, 0.6958, 0.3904, 0.6891, 0.3896, 0.6925, 0.3636, 0.6924, 0.3634, 0.6892, 0.3122, 0.6917, 0.3121, 0.695, 0.2618, 0.6944, 0.2619, 0.6909, 0.3636, 0.6958, 0.3633, 0.6991, 0.3118, 0.6982, 0.3121, 0.695, 0.3636, 0.6924, 0.3636, 0.6958, 0.3121, 0.695, 0.3122, 0.6917, 0.3635, 0.6856, 0.3634, 0.6892, 0.3119, 0.6885, 0.312, 0.6851, 0.2605, 0.6848, 0.2605, 0.688, 0.2573, 0.688, 0.2573, 0.6848, 0.312, 0.6851, 0.3119, 0.6885, 0.2605, 0.688, 0.2605, 0.6848, 0.3119, 0.6885, 0.3122, 0.6917, 0.2619, 0.6909, 0.2605, 0.688, 0.3121, 0.695, 0.3118, 0.6982, 0.2602, 0.6974, 0.2618, 0.6944, 0.4575, 0.6983, 0.4578, 0.695, 0.4908, 0.6948, 0.4908, 0.6982, 0.4331, 0.6982, 0.4334, 0.6951, 0.4578, 0.695, 0.4575, 0.6983, 0.4334, 0.6951, 0.4334, 0.692, 0.4578, 0.6917, 0.4578, 0.695, 0.4329, 0.6889, 0.4328, 0.6855, 0.4574, 0.6851, 0.4574, 0.6884, 0.4907, 0.6881, 0.4907, 0.6848, 0.494, 0.6848, 0.4941, 0.6881, 0.4578, 0.695, 0.4578, 0.6917, 0.4908, 0.6914, 0.4908, 0.6948, 0.4574, 0.6884, 0.4574, 0.6851, 0.4907, 0.6848, 0.4907, 0.6881, 0.4578, 0.6917, 0.4574, 0.6884, 0.4907, 0.6881, 0.4908, 0.6914, 0.4773, 0.7372, 0.4619, 0.7376, 0.4627, 0.74, 0.4773, 0.7398, 0.4773, 0.7398, 0.4627, 0.74, 0.4627, 0.7424, 0.4773, 0.7424, 0.4773, 0.7424, 0.4627, 0.7424, 0.462, 0.7447, 0.4773, 0.7451, 0.4773, 0.7346, 0.4619, 0.7348, 0.4619, 0.7376, 0.4773, 0.7372, 0.4773, 0.7424, 0.4773, 0.7451, 0.4938, 0.745, 0.4938, 0.7424, 0.4627, 0.7424, 0.4627, 0.74, 0.4315, 0.7399, 0.4314, 0.7427, 0.4302, 0.745, 0.4314, 0.7427, 0.4171, 0.7424, 0.4171, 0.7445, 0.462, 0.7447, 0.4627, 0.7424, 0.4314, 0.7427, 0.4302, 0.745, 0.4627, 0.74, 0.4619, 0.7376, 0.4304, 0.7377, 0.4315, 0.7399, 0.4619, 0.7376, 0.4619, 0.7348, 0.4304, 0.7353, 0.4304, 0.7377, 0.4146, 0.7355, 0.4147, 0.7379, 0.417, 0.7378, 0.417, 0.7355, 0.4315, 0.7399, 0.4304, 0.7377, 0.417, 0.7378, 0.4171, 0.7404, 0.4304, 0.7377, 0.4304, 0.7353, 0.417, 0.7355, 0.417, 0.7378, 0.4314, 0.7427, 0.4315, 0.7399, 0.4171, 0.7404, 0.4171, 0.7424, 0.4964, 0.7372, 0.4964, 0.7346, 0.4938, 0.7346, 0.4938, 0.7372, 0.4773, 0.7346, 0.4773, 0.7372, 0.4938, 0.7372, 0.4938, 0.7346, 0.4773, 0.7398, 0.4773, 0.7424, 0.4938, 0.7424, 0.4938, 0.7398, 0.4773, 0.7372, 0.4773, 0.7398, 0.4938, 0.7398, 0.4938, 0.7372, 0.4777, 0.7452, 0.4627, 0.7449, 0.4633, 0.7426, 0.4777, 0.7426, 0.4777, 0.7426, 0.4633, 0.7426, 0.4633, 0.7401, 0.4777, 0.7401, 0.4777, 0.7401, 0.4633, 0.7401, 0.4626, 0.7378, 0.4777, 0.7375, 0.4777, 0.7375, 0.4626, 0.7378, 0.4626, 0.7351, 0.4777, 0.735, 0.4777, 0.7401, 0.4777, 0.7375, 0.4938, 0.7376, 0.4938, 0.7401, 0.4633, 0.7401, 0.4633, 0.7426, 0.4315, 0.7429, 0.4314, 0.7401, 0.4303, 0.7378, 0.4314, 0.7401, 0.4168, 0.7403, 0.4167, 0.7382, 0.4626, 0.7378, 0.4633, 0.7401, 0.4314, 0.7401, 0.4303, 0.7378, 0.4633, 0.7426, 0.4627, 0.7449, 0.4302, 0.7452, 0.4315, 0.7429, 0.4626, 0.7351, 0.4626, 0.7378, 0.4303, 0.7378, 0.4303, 0.7353, 0.4141, 0.7383, 0.414, 0.7357, 0.4167, 0.7356, 0.4167, 0.7382, 0.4315, 0.7429, 0.4302, 0.7452, 0.4167, 0.7447, 0.4168, 0.7424, 0.4303, 0.7353, 0.4303, 0.7378, 0.4167, 0.7382, 0.4167, 0.7356, 0.4314, 0.7401, 0.4315, 0.7429, 0.4168, 0.7424, 0.4168, 0.7403, 0.4964, 0.735, 0.4964, 0.7376, 0.4938, 0.7376, 0.4938, 0.735, 0.4777, 0.7375, 0.4777, 0.735, 0.4938, 0.735, 0.4938, 0.7376, 0.4777, 0.7426, 0.4777, 0.7401, 0.4938, 0.7401, 0.4938, 0.7427, 0.4777, 0.7452, 0.4777, 0.7426, 0.4938, 0.7427, 0.4938, 0.7452, 0.4773, 0.7377, 0.4619, 0.7381, 0.4627, 0.7404, 0.4773, 0.7403, 0.4773, 0.7403, 0.4627, 0.7404, 0.4627, 0.7429, 0.4773, 0.7429, 0.4773, 0.7429, 0.4627, 0.7429, 0.462, 0.7452, 0.4773, 0.7455, 0.4773, 0.7351, 0.4619, 0.7353, 0.4619, 0.7381, 0.4773, 0.7377, 0.4773, 0.7429, 0.4773, 0.7455, 0.4938, 0.7455, 0.4938, 0.7429, 0.4627, 0.7429, 0.4627, 0.7404, 0.4315, 0.7404, 0.4314, 0.7432, 0.4302, 0.7455, 0.4314, 0.7432, 0.4171, 0.7429, 0.4171, 0.7449, 0.462, 0.7452, 0.4627, 0.7429, 0.4314, 0.7432, 0.4302, 0.7455, 0.4627, 0.7404, 0.4619, 0.7381, 0.4304, 0.7382, 0.4315, 0.7404, 0.4619, 0.7381, 0.4619, 0.7353, 0.4304, 0.7357, 0.4304, 0.7382, 0.4146, 0.736, 0.4147, 0.7383, 0.417, 0.7383, 0.417, 0.736, 0.4315, 0.7404, 0.4304, 0.7382, 0.417, 0.7383, 0.4171, 0.7408, 0.4304, 0.7382, 0.4304, 0.7357, 0.417, 0.736, 0.417, 0.7383, 0.4314, 0.7432, 0.4315, 0.7404, 0.4171, 0.7408, 0.4171, 0.7429, 0.4964, 0.7377, 0.4964, 0.7351, 0.4938, 0.7351, 0.4938, 0.7377, 0.4773, 0.7351, 0.4773, 0.7377, 0.4938, 0.7377, 0.4938, 0.7351, 0.4773, 0.7403, 0.4773, 0.7429, 0.4938, 0.7429, 0.4938, 0.7403, 0.4773, 0.7377, 0.4773, 0.7403, 0.4938, 0.7403, 0.4938, 0.7377])
me_cube_001.materials.append(mat_material)
me_cube_001.update()

# ---- objects
ob_icosphere_038 = bpy.data.objects.new('Icosphere.038', me_icosphere_038)
ob_cube = bpy.data.objects.new('Cube', me_cube_001)

# ---- transforms, parenting, visibility, modifiers, constraints
ob_icosphere_038.location = (-0.5322, -3.022, 1.383)
ob_cube.location = (0.0, 0.0, 0.0)

# ---- collection membership
col_collection.objects.link(ob_icosphere_038)
col_collection.objects.link(ob_cube)

# ---- scene / render settings (as saved in the file)
scene.frame_start = 1; scene.frame_end = 250; scene.frame_set(1)
scene.render.engine = 'BLENDER_EEVEE_NEXT'
scene.cycles.sampling_pattern = 'TABULATED_SOBOL'
scene.cycles.use_light_tree = False
scene.view_settings.view_transform = 'Filmic'
bpy.context.view_layer.update()

# ---- added for rendering (the .blend has no active camera and no usable light): camera, sun
cam_auto = bpy.data.cameras.new('AutoCamera')
cam_auto.lens = 50.0
cam_auto.sensor_width = 36.0
cam_auto.clip_end = 1000.0
ob_auto_camera = bpy.data.objects.new('AutoCamera', cam_auto)
scene.collection.objects.link(ob_auto_camera)
ob_auto_camera.location = (14.9988, -20.4561, 10.9374)
ob_auto_camera.rotation_euler = (1.09748, -7.21219e-08, 0.694738)
scene.camera = ob_auto_camera
light_auto_sun = bpy.data.lights.new('AutoSun', 'SUN')
light_auto_sun.energy = 3.0
light_auto_sun.angle = 0.0523599
ob_auto_sun = bpy.data.objects.new('AutoSun', light_auto_sun)
scene.collection.objects.link(ob_auto_sun)
ob_auto_sun.rotation_euler = (0.872665, 0.174533, 0.523599)
bpy.context.view_layer.update()

